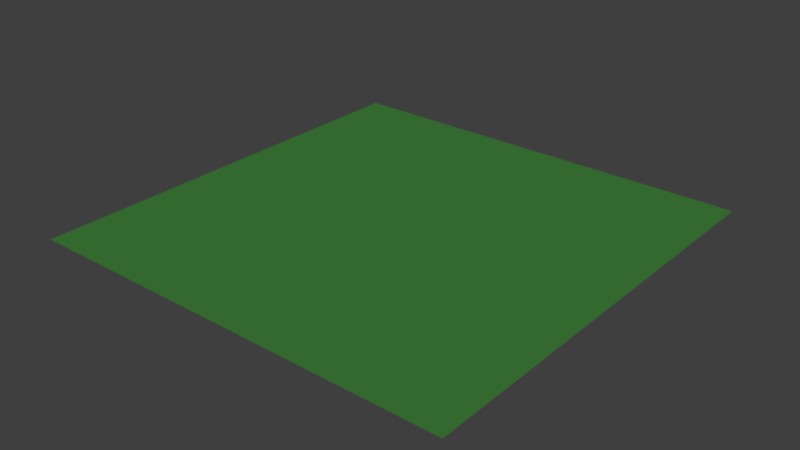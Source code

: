 # Source: 002_001.blend  (saved by Blender 2.78.4; exported with 4.5.12 LTS)
import bpy
from mathutils import Matrix  # noqa: F401  (used for matrix-valued properties, if any)

bpy.ops.wm.read_factory_settings(use_empty=True)
scene = bpy.context.scene
scene.name = 'Scene'

# ---- collections
col_collection_1 = bpy.data.collections.new('Collection 1'); scene.collection.children.link(col_collection_1)
col_rock_02 = bpy.data.collections.new('rock_02')  # instanced only; not linked into the scene
col_rock_01 = bpy.data.collections.new('rock_01')  # instanced only; not linked into the scene
col_grass_02 = bpy.data.collections.new('grass_02')  # instanced only; not linked into the scene
col_grass_01 = bpy.data.collections.new('grass_01')  # instanced only; not linked into the scene
col_tree_03 = bpy.data.collections.new('tree_03')  # instanced only; not linked into the scene
col_tree_02 = bpy.data.collections.new('tree_02')  # instanced only; not linked into the scene
col_tree_01 = bpy.data.collections.new('tree_01')  # instanced only; not linked into the scene

# ---- materials (node trees are filled in below, after node groups)
mat_ground_grass_01 = bpy.data.materials.new('ground_grass_01')
mat_ground_grass_01.alpha_threshold = 0.0
mat_ground_grass_01.use_transparent_shadow = False
mat_ground_grass_01.diffuse_color = (0.04989, 0.2128, 0.04189, 1.0)
mat_ground_grass_01.roughness = 0.5
mat_ground_grass_01.specular_intensity = 0.0

# ---- material node trees

# ---- world
world_open_world = bpy.data.worlds.new('open_world'); scene.world = world_open_world
world_open_world.cycles.sampling_method = 'MANUAL'

# ---- meshes
me_plane_001 = bpy.data.meshes.new('Plane.001')
me_plane_001.from_pydata([(-50.0, -50.0, 0.0), (50.0, -50.0, 0.0), (-50.0, 50.0, 0.0), (50.0, 50.0, 0.0), (-50.0, 40.0, 0.0), (-50.0, 30.0, 0.0), (-50.0, 20.0, 0.0), (-50.0, 10.0, 0.0), (-50.0, 0.0, 0.0), (-50.0, -10.0, 0.0), (-50.0, -20.0, 0.0), (-50.0, -30.0, 0.0), (-50.0, -40.0, 0.0), (-40.0, -50.0, 0.0), (-30.0, -50.0, 0.0), (-20.0, -50.0, 0.0), (-10.0, -50.0, 0.0), (0.0, -50.0, 0.0), (10.0, -50.0, 0.0), (20.0, -50.0, 0.0), (30.0, -50.0, 0.0), (40.0, -50.0, 0.0), (50.0, -40.0, 0.0), (50.0, -30.0, 0.0), (50.0, -20.0, 0.0), (50.0, -10.0, 0.0), (50.0, 0.0, 0.0), (50.0, 10.0, 0.0), (50.0, 20.0, 0.0), (50.0, 30.0, 0.0), (50.0, 40.0, 0.0), (40.0, 50.0, 0.0), (30.0, 50.0, 0.0), (20.0, 50.0, 0.0), (10.0, 50.0, 0.0), (0.0, 50.0, 0.0), (-10.0, 50.0, 0.0), (-20.0, 50.0, 0.0), (-30.0, 50.0, 0.0), (-40.0, 50.0, 0.0), (-40.0, -40.0, 0.0), (-40.0, -30.0, 0.0), (-40.0, -20.0, 0.0), (-40.0, -10.0, 0.0), (-40.0, 0.0, 0.0), (-40.0, 10.0, 0.0), (-40.0, 20.0, 0.0), (-40.0, 30.0, 0.0), (-40.0, 40.0, 0.0), (-30.0, -40.0, 0.0), (-30.0, -30.0, 0.0), (-30.0, -20.0, 0.0), (-30.0, -10.0, 0.0), (-30.0, 0.0, 0.0), (-30.0, 10.0, 0.0), (-30.0, 20.0, 0.0), (-30.0, 30.0, 0.0), (-30.0, 40.0, 0.0), (-20.0, -40.0, 0.0), (-20.0, -30.0, 0.0), (-20.0, -20.0, 0.0), (-20.0, -10.0, 0.0), (-20.0, 0.0, 0.0), (-20.0, 10.0, 0.0), (-20.0, 20.0, 0.0), (-20.0, 30.0, 0.0), (-20.0, 40.0, 0.0), (-10.0, -40.0, 0.0), (-10.0, -30.0, 0.0), (-10.0, -20.0, 0.0), (-10.0, -10.0, 0.0), (-10.0, 0.0, 0.0), (-10.0, 10.0, 0.0), (-10.0, 20.0, 0.0), (-10.0, 30.0, 0.0), (-10.0, 40.0, 0.0), (0.0, -40.0, 0.0), (0.0, -30.0, 0.0), (0.0, -20.0, 0.0), (0.0, -10.0, 0.0), (0.0, 0.0, 0.0), (0.0, 10.0, 0.0), (0.0, 20.0, 0.0), (0.0, 30.0, 0.0), (0.0, 40.0, 0.0), (10.0, -40.0, 0.0), (10.0, -30.0, 0.0), (10.0, -20.0, 0.0), (10.0, -10.0, 0.0), (10.0, 0.0, 0.0), (10.0, 10.0, 0.0), (10.0, 20.0, 0.0), (10.0, 30.0, 0.0), (10.0, 40.0, 0.0), (20.0, -40.0, 0.0), (20.0, -30.0, 0.0), (20.0, -20.0, 0.0), (20.0, -10.0, 0.0), (20.0, 0.0, 0.0), (20.0, 10.0, 0.0), (20.0, 20.0, 0.0), (20.0, 30.0, 0.0), (20.0, 40.0, 0.0), (30.0, -40.0, 0.0), (30.0, -30.0, 0.0), (30.0, -20.0, 0.0), (30.0, -10.0, 0.0), (30.0, 0.0, 0.0), (30.0, 10.0, 0.0), (30.0, 20.0, 0.0), (30.0, 30.0, 0.0), (30.0, 40.0, 0.0), (40.0, -40.0, 0.0), (40.0, -30.0, 0.0), (40.0, -20.0, 0.0), (40.0, -10.0, 0.0), (40.0, 0.0, 0.0), (40.0, 10.0, 0.0), (40.0, 20.0, 0.0), (40.0, 30.0, 0.0), (40.0, 40.0, 0.0)], [], [(120, 30, 3, 31), (4, 48, 39, 2), (48, 57, 38, 39), (57, 66, 37, 38), (66, 75, 36, 37), (75, 84, 35, 36), (84, 93, 34, 35), (93, 102, 33, 34), (102, 111, 32, 33), (111, 120, 31, 32), (0, 13, 40, 12), (12, 40, 41, 11), (11, 41, 42, 10), (10, 42, 43, 9), (9, 43, 44, 8), (8, 44, 45, 7), (7, 45, 46, 6), (6, 46, 47, 5), (5, 47, 48, 4), (13, 14, 49, 40), (40, 49, 50, 41), (41, 50, 51, 42), (42, 51, 52, 43), (43, 52, 53, 44), (44, 53, 54, 45), (45, 54, 55, 46), (46, 55, 56, 47), (47, 56, 57, 48), (14, 15, 58, 49), (49, 58, 59, 50), (50, 59, 60, 51), (51, 60, 61, 52), (52, 61, 62, 53), (53, 62, 63, 54), (54, 63, 64, 55), (55, 64, 65, 56), (56, 65, 66, 57), (15, 16, 67, 58), (58, 67, 68, 59), (59, 68, 69, 60), (60, 69, 70, 61), (61, 70, 71, 62), (62, 71, 72, 63), (63, 72, 73, 64), (64, 73, 74, 65), (65, 74, 75, 66), (16, 17, 76, 67), (67, 76, 77, 68), (68, 77, 78, 69), (69, 78, 79, 70), (70, 79, 80, 71), (71, 80, 81, 72), (72, 81, 82, 73), (73, 82, 83, 74), (74, 83, 84, 75), (17, 18, 85, 76), (76, 85, 86, 77), (77, 86, 87, 78), (78, 87, 88, 79), (79, 88, 89, 80), (80, 89, 90, 81), (81, 90, 91, 82), (82, 91, 92, 83), (83, 92, 93, 84), (18, 19, 94, 85), (85, 94, 95, 86), (86, 95, 96, 87), (87, 96, 97, 88), (88, 97, 98, 89), (89, 98, 99, 90), (90, 99, 100, 91), (91, 100, 101, 92), (92, 101, 102, 93), (19, 20, 103, 94), (94, 103, 104, 95), (95, 104, 105, 96), (96, 105, 106, 97), (97, 106, 107, 98), (98, 107, 108, 99), (99, 108, 109, 100), (100, 109, 110, 101), (101, 110, 111, 102), (20, 21, 112, 103), (103, 112, 113, 104), (104, 113, 114, 105), (105, 114, 115, 106), (106, 115, 116, 107), (107, 116, 117, 108), (108, 117, 118, 109), (109, 118, 119, 110), (110, 119, 120, 111), (21, 1, 22, 112), (112, 22, 23, 113), (113, 23, 24, 114), (114, 24, 25, 115), (115, 25, 26, 116), (116, 26, 27, 117), (117, 27, 28, 118), (118, 28, 29, 119), (119, 29, 30, 120)])
_ca = me_plane_001.color_attributes.new('Col', 'BYTE_COLOR', 'CORNER')
_ca.data.foreach_set('color', [0.04374, 0.2051, 0.0382, 1.0, 0.04092, 0.1981, 0.0356, 1.0, 0.04231, 0.1981, 0.0356, 1.0, 0.03955, 0.1845, 0.0356, 1.0, 0.03955, 0.1845, 0.0331, 1.0, 0.01444, 0.06663, 0.0137, 1.0, 0.04817, 0.2423, 0.04374, 1.0, 0.04971, 0.2664, 0.04519, 1.0, 0.01444, 0.06663, 0.0137, 1.0, 0.0382, 0.09531, 0.02519, 1.0, 0.04971, 0.2502, 0.04519, 1.0, 0.04817, 0.2423, 0.04374, 1.0, 0.0382, 0.09531, 0.02519, 1.0, 0.03689, 0.1195, 0.02843, 1.0, 0.04971, 0.2502, 0.04519, 1.0, 0.04971, 0.2502, 0.04519, 1.0, 0.03689, 0.1195, 0.02843, 1.0, 0.0185, 0.07227, 0.01521, 1.0, 0.04971, 0.2582, 0.04519, 1.0, 0.04971, 0.2502, 0.04519, 1.0, 0.0185, 0.07227, 0.01521, 1.0, 0.03689, 0.1195, 0.02843, 1.0, 0.04971, 0.2623, 0.04519, 1.0, 0.04971, 0.2582, 0.04519, 1.0, 0.03689, 0.1195, 0.02843, 1.0, 0.02732, 0.09531, 0.02519, 1.0, 0.04519, 0.2346, 0.04092, 1.0, 0.04971, 0.2623, 0.04519, 1.0, 0.02732, 0.09531, 0.02519, 1.0, 0.04231, 0.159, 0.0331, 1.0, 0.03955, 0.1878, 0.03434, 1.0, 0.04519, 0.2346, 0.04092, 1.0, 0.04231, 0.159, 0.0331, 1.0, 0.05127, 0.1221, 0.02956, 1.0, 0.04231, 0.1946, 0.0331, 1.0, 0.03955, 0.1878, 0.03434, 1.0, 0.05127, 0.1221, 0.02956, 1.0, 0.04374, 0.2051, 0.0382, 1.0, 0.03955, 0.1845, 0.0356, 1.0, 0.04231, 0.1946, 0.0331, 1.0, 0.04971, 0.2664, 0.04519, 1.0, 0.04971, 0.2502, 0.04374, 1.0, 0.016, 0.07619, 0.01521, 1.0, 0.0382, 0.1845, 0.0331, 1.0, 0.0382, 0.1845, 0.0331, 1.0, 0.016, 0.07619, 0.01521, 1.0, 0.03434, 0.107, 0.02843, 1.0, 0.0382, 0.1559, 0.02956, 1.0, 0.0382, 0.1559, 0.02956, 1.0, 0.03434, 0.107, 0.02843, 1.0, 0.0382, 0.1274, 0.02956, 1.0, 0.0382, 0.1559, 0.02956, 1.0, 0.0382, 0.1559, 0.02956, 1.0, 0.0382, 0.1274, 0.02956, 1.0, 0.04231, 0.15, 0.02956, 1.0, 0.04092, 0.1812, 0.03434, 1.0, 0.04092, 0.1812, 0.03434, 1.0, 0.04231, 0.15, 0.02956, 1.0, 0.05286, 0.1248, 0.02956, 1.0, 0.03955, 0.1946, 0.03434, 1.0, 0.03955, 0.1946, 0.03434, 1.0, 0.05286, 0.1248, 0.02956, 1.0, 0.03689, 0.1022, 0.02843, 1.0, 0.03689, 0.1119, 0.02843, 1.0, 0.03689, 0.1119, 0.02843, 1.0, 0.03689, 0.1022, 0.02843, 1.0, 0.04231, 0.1046, 0.02732, 1.0, 0.03689, 0.162, 0.02956, 1.0, 0.03689, 0.162, 0.02956, 1.0, 0.04231, 0.1046, 0.02732, 1.0, 0.03689, 0.1413, 0.02843, 1.0, 0.04231, 0.1878, 0.0382, 1.0, 0.04231, 0.1878, 0.0382, 1.0, 0.03689, 0.1413, 0.02843, 1.0, 0.01444, 0.06663, 0.0137, 1.0, 0.03955, 0.1845, 0.0331, 1.0, 0.04971, 0.2502, 0.04374, 1.0, 0.04519, 0.2195, 0.0382, 1.0, 0.03689, 0.1441, 0.02956, 1.0, 0.016, 0.07619, 0.01521, 1.0, 0.016, 0.07619, 0.01521, 1.0, 0.03689, 0.1441, 0.02956, 1.0, 0.03689, 0.1301, 0.02843, 1.0, 0.03434, 0.107, 0.02843, 1.0, 0.03434, 0.107, 0.02843, 1.0, 0.03689, 0.1301, 0.02843, 1.0, 0.03689, 0.09531, 0.02843, 1.0, 0.0382, 0.1274, 0.02956, 1.0, 0.0382, 0.1274, 0.02956, 1.0, 0.03689, 0.09531, 0.02843, 1.0, 0.03689, 0.1559, 0.02843, 1.0, 0.04231, 0.15, 0.02956, 1.0, 0.04231, 0.15, 0.02956, 1.0, 0.03689, 0.1559, 0.02843, 1.0, 0.05127, 0.1221, 0.02956, 1.0, 0.05286, 0.1248, 0.02956, 1.0, 0.05286, 0.1248, 0.02956, 1.0, 0.05127, 0.1221, 0.02956, 1.0, 0.03689, 0.1221, 0.02843, 1.0, 0.03689, 0.1022, 0.02843, 1.0, 0.03689, 0.1022, 0.02843, 1.0, 0.03689, 0.1221, 0.02843, 1.0, 0.016, 0.07227, 0.01444, 1.0, 0.04231, 0.1046, 0.02732, 1.0, 0.04231, 0.1046, 0.02732, 1.0, 0.016, 0.07227, 0.01444, 1.0, 0.03689, 0.09531, 0.02624, 1.0, 0.03689, 0.1413, 0.02843, 1.0, 0.03689, 0.1413, 0.02843, 1.0, 0.03689, 0.09531, 0.02624, 1.0, 0.0382, 0.09531, 0.02519, 1.0, 0.01444, 0.06663, 0.0137, 1.0, 0.04519, 0.2195, 0.0382, 1.0, 0.04374, 0.1946, 0.03689, 1.0, 0.03689, 0.1144, 0.02843, 1.0, 0.03689, 0.1441, 0.02956, 1.0, 0.03689, 0.1441, 0.02956, 1.0, 0.03689, 0.1144, 0.02843, 1.0, 0.01521, 0.06848, 0.01444, 1.0, 0.03689, 0.1301, 0.02843, 1.0, 0.03689, 0.1301, 0.02843, 1.0, 0.01521, 0.06848, 0.01444, 1.0, 0.03689, 0.1195, 0.02843, 1.0, 0.03689, 0.09531, 0.02843, 1.0, 0.03689, 0.09531, 0.02843, 1.0, 0.03689, 0.1195, 0.02843, 1.0, 0.02122, 0.1022, 0.01938, 1.0, 0.03689, 0.1559, 0.02843, 1.0, 0.03689, 0.1559, 0.02843, 1.0, 0.02122, 0.1022, 0.01938, 1.0, 0.02624, 0.09531, 0.02029, 1.0, 0.05127, 0.1221, 0.02956, 1.0, 0.05127, 0.1221, 0.02956, 1.0, 0.02624, 0.09531, 0.02029, 1.0, 0.0382, 0.1144, 0.02843, 1.0, 0.03689, 0.1221, 0.02843, 1.0, 0.03689, 0.1221, 0.02843, 1.0, 0.0382, 0.1144, 0.02843, 1.0, 0.04519, 0.1095, 0.02843, 1.0, 0.016, 0.07227, 0.01444, 1.0, 0.016, 0.07227, 0.01444, 1.0, 0.04519, 0.1095, 0.02843, 1.0, 0.03689, 0.147, 0.02843, 1.0, 0.03689, 0.09531, 0.02624, 1.0, 0.03689, 0.09531, 0.02624, 1.0, 0.03689, 0.147, 0.02843, 1.0, 0.03689, 0.1195, 0.02843, 1.0, 0.0382, 0.09531, 0.02519, 1.0, 0.04374, 0.1946, 0.03689, 1.0, 0.04231, 0.1878, 0.0356, 1.0, 0.03689, 0.09531, 0.02624, 1.0, 0.03689, 0.1144, 0.02843, 1.0, 0.03689, 0.1144, 0.02843, 1.0, 0.03689, 0.09531, 0.02624, 1.0, 0.0382, 0.1529, 0.02956, 1.0, 0.01521, 0.06848, 0.01444, 1.0, 0.01521, 0.06848, 0.01444, 1.0, 0.0382, 0.1529, 0.02956, 1.0, 0.0382, 0.09759, 0.02843, 1.0, 0.03689, 0.1195, 0.02843, 1.0, 0.03689, 0.1195, 0.02843, 1.0, 0.0382, 0.09759, 0.02843, 1.0, 0.0382, 0.09531, 0.02519, 1.0, 0.02122, 0.1022, 0.01938, 1.0, 0.02122, 0.1022, 0.01938, 1.0, 0.0382, 0.09531, 0.02519, 1.0, 0.03689, 0.09531, 0.02843, 1.0, 0.02624, 0.09531, 0.02029, 1.0, 0.02624, 0.09531, 0.02029, 1.0, 0.03689, 0.09531, 0.02843, 1.0, 0.03689, 0.1046, 0.02843, 1.0, 0.0382, 0.1144, 0.02843, 1.0, 0.0382, 0.1144, 0.02843, 1.0, 0.03689, 0.1046, 0.02843, 1.0, 0.04519, 0.1046, 0.02624, 1.0, 0.04519, 0.1095, 0.02843, 1.0, 0.04519, 0.1095, 0.02843, 1.0, 0.04519, 0.1046, 0.02624, 1.0, 0.03689, 0.09531, 0.02416, 1.0, 0.03689, 0.147, 0.02843, 1.0, 0.03689, 0.147, 0.02843, 1.0, 0.03689, 0.09531, 0.02416, 1.0, 0.0185, 0.07227, 0.01521, 1.0, 0.03689, 0.1195, 0.02843, 1.0, 0.04231, 0.1878, 0.0356, 1.0, 0.04817, 0.2086, 0.03955, 1.0, 0.03689, 0.0999, 0.02843, 1.0, 0.03689, 0.09531, 0.02624, 1.0, 0.03689, 0.09531, 0.02624, 1.0, 0.03689, 0.0999, 0.02843, 1.0, 0.01681, 0.08022, 0.016, 1.0, 0.0382, 0.1529, 0.02956, 1.0, 0.0382, 0.1529, 0.02956, 1.0, 0.01681, 0.08022, 0.016, 1.0, 0.03689, 0.09531, 0.02843, 1.0, 0.0382, 0.09759, 0.02843, 1.0, 0.0382, 0.09759, 0.02843, 1.0, 0.03689, 0.09531, 0.02843, 1.0, 0.0382, 0.09759, 0.02843, 1.0, 0.0382, 0.09531, 0.02519, 1.0, 0.0382, 0.09531, 0.02519, 1.0, 0.0382, 0.09759, 0.02843, 1.0, 0.0382, 0.1095, 0.02956, 1.0, 0.03689, 0.09531, 0.02843, 1.0, 0.03689, 0.09531, 0.02843, 1.0, 0.0382, 0.1095, 0.02956, 1.0, 0.03689, 0.08228, 0.02029, 1.0, 0.03689, 0.1046, 0.02843, 1.0, 0.03689, 0.1046, 0.02843, 1.0, 0.03689, 0.08228, 0.02029, 1.0, 0.0356, 0.1384, 0.0319, 1.0, 0.04519, 0.1046, 0.02624, 1.0, 0.04519, 0.1046, 0.02624, 1.0, 0.0356, 0.1384, 0.0319, 1.0, 0.03689, 0.1441, 0.02843, 1.0, 0.03689, 0.09531, 0.02416, 1.0, 0.03689, 0.09531, 0.02416, 1.0, 0.03689, 0.1441, 0.02843, 1.0, 0.03689, 0.1195, 0.02843, 1.0, 0.0185, 0.07227, 0.01521, 1.0, 0.04817, 0.2086, 0.03955, 1.0, 0.04667, 0.2307, 0.03955, 1.0, 0.03689, 0.107, 0.02843, 1.0, 0.03689, 0.0999, 0.02843, 1.0, 0.03689, 0.0999, 0.02843, 1.0, 0.03689, 0.107, 0.02843, 1.0, 0.0382, 0.09759, 0.02416, 1.0, 0.01681, 0.08022, 0.016, 1.0, 0.01681, 0.08022, 0.016, 1.0, 0.0382, 0.09759, 0.02416, 1.0, 0.0382, 0.1248, 0.02843, 1.0, 0.03689, 0.09531, 0.02843, 1.0, 0.03689, 0.09531, 0.02843, 1.0, 0.0382, 0.1248, 0.02843, 1.0, 0.0382, 0.0999, 0.02843, 1.0, 0.0382, 0.09759, 0.02843, 1.0, 0.0382, 0.09759, 0.02843, 1.0, 0.0382, 0.0999, 0.02843, 1.0, 0.01521, 0.06848, 0.01444, 1.0, 0.0382, 0.1095, 0.02956, 1.0, 0.0382, 0.1095, 0.02956, 1.0, 0.01521, 0.06848, 0.01444, 1.0, 0.0382, 0.09759, 0.02843, 1.0, 0.03689, 0.08228, 0.02029, 1.0, 0.03689, 0.08228, 0.02029, 1.0, 0.0382, 0.09759, 0.02843, 1.0, 0.04817, 0.09084, 0.02416, 1.0, 0.0356, 0.1384, 0.0319, 1.0, 0.0356, 0.1384, 0.0319, 1.0, 0.04817, 0.09084, 0.02416, 1.0, 0.01764, 0.08228, 0.016, 1.0, 0.03689, 0.1441, 0.02843, 1.0, 0.03689, 0.1441, 0.02843, 1.0, 0.01764, 0.08228, 0.016, 1.0, 0.02732, 0.09531, 0.02519, 1.0, 0.03689, 0.1195, 0.02843, 1.0, 0.04667, 0.2307, 0.03955, 1.0, 0.04667, 0.2307, 0.03955, 1.0, 0.03689, 0.107, 0.02843, 1.0, 0.03689, 0.107, 0.02843, 1.0, 0.03689, 0.107, 0.02843, 1.0, 0.03689, 0.107, 0.02843, 1.0, 0.04817, 0.1119, 0.02843, 1.0, 0.0382, 0.09759, 0.02416, 1.0, 0.0382, 0.09759, 0.02416, 1.0, 0.04817, 0.1119, 0.02843, 1.0, 0.0382, 0.1046, 0.02843, 1.0, 0.0382, 0.1248, 0.02843, 1.0, 0.0382, 0.1248, 0.02843, 1.0, 0.0382, 0.1046, 0.02843, 1.0, 0.03955, 0.0999, 0.02956, 1.0, 0.0382, 0.0999, 0.02843, 1.0, 0.0382, 0.0999, 0.02843, 1.0, 0.03955, 0.0999, 0.02956, 1.0, 0.04374, 0.1356, 0.0331, 1.0, 0.01521, 0.06848, 0.01444, 1.0, 0.01521, 0.06848, 0.01444, 1.0, 0.04374, 0.1356, 0.0331, 1.0, 0.03689, 0.09531, 0.02732, 1.0, 0.0382, 0.09759, 0.02843, 1.0, 0.0382, 0.09759, 0.02843, 1.0, 0.03689, 0.09531, 0.02732, 1.0, 0.04374, 0.1301, 0.02956, 1.0, 0.04817, 0.09084, 0.02416, 1.0, 0.04817, 0.09084, 0.02416, 1.0, 0.04374, 0.1301, 0.02956, 1.0, 0.0382, 0.1384, 0.02956, 1.0, 0.01764, 0.08228, 0.016, 1.0, 0.01764, 0.08228, 0.016, 1.0, 0.0382, 0.1384, 0.02956, 1.0, 0.04231, 0.159, 0.0331, 1.0, 0.02732, 0.09531, 0.02519, 1.0, 0.04667, 0.2307, 0.03955, 1.0, 0.04667, 0.2307, 0.03955, 1.0, 0.01444, 0.06663, 0.0137, 1.0, 0.03689, 0.107, 0.02843, 1.0, 0.03689, 0.107, 0.02843, 1.0, 0.01444, 0.06663, 0.0137, 1.0, 0.05127, 0.1714, 0.0331, 1.0, 0.04817, 0.1119, 0.02843, 1.0, 0.04817, 0.1119, 0.02843, 1.0, 0.05127, 0.1714, 0.0331, 1.0, 0.02217, 0.09531, 0.01938, 1.0, 0.0382, 0.1046, 0.02843, 1.0, 0.0382, 0.1046, 0.02843, 1.0, 0.02217, 0.09531, 0.01938, 1.0, 0.0382, 0.1384, 0.02956, 1.0, 0.03955, 0.0999, 0.02956, 1.0, 0.03955, 0.0999, 0.02956, 1.0, 0.0382, 0.1384, 0.02956, 1.0, 0.04231, 0.1046, 0.02624, 1.0, 0.04374, 0.1356, 0.0331, 1.0, 0.04374, 0.1356, 0.0331, 1.0, 0.04231, 0.1046, 0.02624, 1.0, 0.0382, 0.117, 0.02956, 1.0, 0.03689, 0.09531, 0.02732, 1.0, 0.03689, 0.09531, 0.02732, 1.0, 0.0382, 0.117, 0.02956, 1.0, 0.04374, 0.1356, 0.03071, 1.0, 0.04374, 0.1301, 0.02956, 1.0, 0.04374, 0.1301, 0.02956, 1.0, 0.04374, 0.1356, 0.03071, 1.0, 0.03955, 0.1221, 0.03071, 1.0, 0.0382, 0.1384, 0.02956, 1.0, 0.0382, 0.1384, 0.02956, 1.0, 0.03955, 0.1221, 0.03071, 1.0, 0.05127, 0.1221, 0.02956, 1.0, 0.04231, 0.159, 0.0331, 1.0, 0.04667, 0.2307, 0.03955, 1.0, 0.04817, 0.227, 0.04092, 1.0, 0.0382, 0.1356, 0.02956, 1.0, 0.01444, 0.06663, 0.0137, 1.0, 0.01444, 0.06663, 0.0137, 1.0, 0.0382, 0.1356, 0.02956, 1.0, 0.05448, 0.15, 0.0319, 1.0, 0.05127, 0.1714, 0.0331, 1.0, 0.05127, 0.1714, 0.0331, 1.0, 0.05448, 0.15, 0.0319, 1.0, 0.02416, 0.09531, 0.02122, 1.0, 0.02217, 0.09531, 0.01938, 1.0, 0.02217, 0.09531, 0.01938, 1.0, 0.02416, 0.09531, 0.02122, 1.0, 0.0382, 0.1384, 0.02956, 1.0, 0.0382, 0.1384, 0.02956, 1.0, 0.0382, 0.1384, 0.02956, 1.0, 0.0382, 0.1384, 0.02956, 1.0, 0.04374, 0.107, 0.02956, 1.0, 0.04231, 0.1046, 0.02624, 1.0, 0.04231, 0.1046, 0.02624, 1.0, 0.04374, 0.107, 0.02956, 1.0, 0.03955, 0.1651, 0.0331, 1.0, 0.0382, 0.117, 0.02956, 1.0, 0.0382, 0.117, 0.02956, 1.0, 0.03955, 0.1651, 0.0331, 1.0, 0.02732, 0.1221, 0.02624, 1.0, 0.04374, 0.1356, 0.03071, 1.0, 0.04374, 0.1356, 0.03071, 1.0, 0.02732, 0.1221, 0.02624, 1.0, 0.02122, 0.09531, 0.02029, 1.0, 0.03955, 0.1221, 0.03071, 1.0, 0.03955, 0.1221, 0.03071, 1.0, 0.02122, 0.09531, 0.02029, 1.0, 0.04374, 0.2051, 0.0382, 1.0, 0.05127, 0.1221, 0.02956, 1.0, 0.04817, 0.227, 0.04092, 1.0, 0.04817, 0.2195, 0.04092, 1.0, 0.0382, 0.1441, 0.02956, 1.0, 0.0382, 0.1356, 0.02956, 1.0, 0.0382, 0.1356, 0.02956, 1.0, 0.0382, 0.1441, 0.02956, 1.0, 0.04971, 0.2664, 0.04519, 1.0, 0.05448, 0.15, 0.0319, 1.0, 0.05448, 0.15, 0.0319, 1.0, 0.04971, 0.2664, 0.04519, 1.0, 0.04817, 0.2462, 0.04374, 1.0, 0.02416, 0.09531, 0.02122, 1.0, 0.02416, 0.09531, 0.02122, 1.0, 0.04817, 0.2462, 0.04374, 1.0, 0.03689, 0.1441, 0.02956, 1.0, 0.0382, 0.1384, 0.02956, 1.0, 0.0382, 0.1384, 0.02956, 1.0, 0.03689, 0.1441, 0.02956, 1.0, 0.04231, 0.162, 0.0331, 1.0, 0.04374, 0.107, 0.02956, 1.0, 0.04374, 0.107, 0.02956, 1.0, 0.04231, 0.162, 0.0331, 1.0, 0.04092, 0.1946, 0.0356, 1.0, 0.03955, 0.1651, 0.0331, 1.0, 0.03955, 0.1651, 0.0331, 1.0, 0.04092, 0.1946, 0.0356, 1.0, 0.04519, 0.2384, 0.04092, 1.0, 0.02732, 0.1221, 0.02624, 1.0, 0.02732, 0.1221, 0.02624, 1.0, 0.04519, 0.2384, 0.04092, 1.0, 0.0382, 0.1714, 0.03071, 1.0, 0.02122, 0.09531, 0.02029, 1.0, 0.02122, 0.09531, 0.02029, 1.0, 0.0382, 0.1714, 0.03071, 1.0, 0.04092, 0.1981, 0.0356, 1.0, 0.04374, 0.2051, 0.0382, 1.0])
me_plane_001.materials.append(mat_ground_grass_01)
me_plane_001.use_remesh_preserve_volume = False
me_plane_001.use_remesh_preserve_attributes = False
me_plane_001.use_mirror_vertex_groups = False
me_plane_001.update()

# ---- objects
ob_ground_2_1 = bpy.data.objects.new('ground_2-1', me_plane_001)
ob_rock_02 = bpy.data.objects.new('rock_02', None)
ob_rock_02_006 = bpy.data.objects.new('rock_02.006', None)
ob_rock_02_005 = bpy.data.objects.new('rock_02.005', None)
ob_rock_02_004 = bpy.data.objects.new('rock_02.004', None)
ob_rock_02_003 = bpy.data.objects.new('rock_02.003', None)
ob_rock_02_002 = bpy.data.objects.new('rock_02.002', None)
ob_rock_02_001 = bpy.data.objects.new('rock_02.001', None)
ob_rock_01 = bpy.data.objects.new('rock_01', None)
ob_rock_01_007 = bpy.data.objects.new('rock_01.007', None)
ob_rock_01_006 = bpy.data.objects.new('rock_01.006', None)
ob_rock_01_005 = bpy.data.objects.new('rock_01.005', None)
ob_rock_01_004 = bpy.data.objects.new('rock_01.004', None)
ob_rock_01_003 = bpy.data.objects.new('rock_01.003', None)
ob_rock_01_002 = bpy.data.objects.new('rock_01.002', None)
ob_rock_01_001 = bpy.data.objects.new('rock_01.001', None)
ob_grass_02 = bpy.data.objects.new('grass_02', None)
ob_grass_02_030 = bpy.data.objects.new('grass_02.030', None)
ob_grass_02_029 = bpy.data.objects.new('grass_02.029', None)
ob_grass_02_028 = bpy.data.objects.new('grass_02.028', None)
ob_grass_02_027 = bpy.data.objects.new('grass_02.027', None)
ob_grass_02_026 = bpy.data.objects.new('grass_02.026', None)
ob_grass_02_025 = bpy.data.objects.new('grass_02.025', None)
ob_grass_02_024 = bpy.data.objects.new('grass_02.024', None)
ob_grass_02_023 = bpy.data.objects.new('grass_02.023', None)
ob_grass_02_022 = bpy.data.objects.new('grass_02.022', None)
ob_grass_02_021 = bpy.data.objects.new('grass_02.021', None)
ob_grass_02_020 = bpy.data.objects.new('grass_02.020', None)
ob_grass_02_019 = bpy.data.objects.new('grass_02.019', None)
ob_grass_02_018 = bpy.data.objects.new('grass_02.018', None)
ob_grass_02_017 = bpy.data.objects.new('grass_02.017', None)
ob_grass_02_016 = bpy.data.objects.new('grass_02.016', None)
ob_grass_02_015 = bpy.data.objects.new('grass_02.015', None)
ob_grass_02_014 = bpy.data.objects.new('grass_02.014', None)
ob_grass_02_013 = bpy.data.objects.new('grass_02.013', None)
ob_grass_02_012 = bpy.data.objects.new('grass_02.012', None)
ob_grass_02_011 = bpy.data.objects.new('grass_02.011', None)
ob_grass_02_010 = bpy.data.objects.new('grass_02.010', None)
ob_grass_02_009 = bpy.data.objects.new('grass_02.009', None)
ob_grass_02_008 = bpy.data.objects.new('grass_02.008', None)
ob_grass_02_007 = bpy.data.objects.new('grass_02.007', None)
ob_grass_02_006 = bpy.data.objects.new('grass_02.006', None)
ob_grass_02_005 = bpy.data.objects.new('grass_02.005', None)
ob_grass_02_004 = bpy.data.objects.new('grass_02.004', None)
ob_grass_02_003 = bpy.data.objects.new('grass_02.003', None)
ob_grass_02_002 = bpy.data.objects.new('grass_02.002', None)
ob_grass_02_001 = bpy.data.objects.new('grass_02.001', None)
ob_grass_01 = bpy.data.objects.new('grass_01', None)
ob_grass_01_023 = bpy.data.objects.new('grass_01.023', None)
ob_grass_01_022 = bpy.data.objects.new('grass_01.022', None)
ob_grass_01_021 = bpy.data.objects.new('grass_01.021', None)
ob_grass_01_020 = bpy.data.objects.new('grass_01.020', None)
ob_grass_01_019 = bpy.data.objects.new('grass_01.019', None)
ob_grass_01_018 = bpy.data.objects.new('grass_01.018', None)
ob_grass_01_017 = bpy.data.objects.new('grass_01.017', None)
ob_grass_01_016 = bpy.data.objects.new('grass_01.016', None)
ob_grass_01_015 = bpy.data.objects.new('grass_01.015', None)
ob_grass_01_014 = bpy.data.objects.new('grass_01.014', None)
ob_grass_01_013 = bpy.data.objects.new('grass_01.013', None)
ob_grass_01_012 = bpy.data.objects.new('grass_01.012', None)
ob_grass_01_011 = bpy.data.objects.new('grass_01.011', None)
ob_grass_01_010 = bpy.data.objects.new('grass_01.010', None)
ob_grass_01_009 = bpy.data.objects.new('grass_01.009', None)
ob_grass_01_008 = bpy.data.objects.new('grass_01.008', None)
ob_grass_01_007 = bpy.data.objects.new('grass_01.007', None)
ob_grass_01_006 = bpy.data.objects.new('grass_01.006', None)
ob_grass_01_005 = bpy.data.objects.new('grass_01.005', None)
ob_grass_01_004 = bpy.data.objects.new('grass_01.004', None)
ob_grass_01_003 = bpy.data.objects.new('grass_01.003', None)
ob_grass_01_002 = bpy.data.objects.new('grass_01.002', None)
ob_grass_01_001 = bpy.data.objects.new('grass_01.001', None)
ob_tree_03 = bpy.data.objects.new('tree_03', None)
ob_tree_03_019 = bpy.data.objects.new('tree_03.019', None)
ob_tree_03_018 = bpy.data.objects.new('tree_03.018', None)
ob_tree_03_017 = bpy.data.objects.new('tree_03.017', None)
ob_tree_03_016 = bpy.data.objects.new('tree_03.016', None)
ob_tree_03_015 = bpy.data.objects.new('tree_03.015', None)
ob_tree_03_014 = bpy.data.objects.new('tree_03.014', None)
ob_tree_03_013 = bpy.data.objects.new('tree_03.013', None)
ob_tree_03_012 = bpy.data.objects.new('tree_03.012', None)
ob_tree_03_011 = bpy.data.objects.new('tree_03.011', None)
ob_tree_03_010 = bpy.data.objects.new('tree_03.010', None)
ob_tree_03_009 = bpy.data.objects.new('tree_03.009', None)
ob_tree_03_008 = bpy.data.objects.new('tree_03.008', None)
ob_tree_03_007 = bpy.data.objects.new('tree_03.007', None)
ob_tree_03_006 = bpy.data.objects.new('tree_03.006', None)
ob_tree_03_005 = bpy.data.objects.new('tree_03.005', None)
ob_tree_03_004 = bpy.data.objects.new('tree_03.004', None)
ob_tree_03_003 = bpy.data.objects.new('tree_03.003', None)
ob_tree_03_002 = bpy.data.objects.new('tree_03.002', None)
ob_tree_03_001 = bpy.data.objects.new('tree_03.001', None)
ob_tree_02 = bpy.data.objects.new('tree_02', None)
ob_tree_02_018 = bpy.data.objects.new('tree_02.018', None)
ob_tree_02_017 = bpy.data.objects.new('tree_02.017', None)
ob_tree_02_016 = bpy.data.objects.new('tree_02.016', None)
ob_tree_02_015 = bpy.data.objects.new('tree_02.015', None)
ob_tree_02_014 = bpy.data.objects.new('tree_02.014', None)
ob_tree_02_013 = bpy.data.objects.new('tree_02.013', None)
ob_tree_02_012 = bpy.data.objects.new('tree_02.012', None)
ob_tree_02_011 = bpy.data.objects.new('tree_02.011', None)
ob_tree_02_010 = bpy.data.objects.new('tree_02.010', None)
ob_tree_02_009 = bpy.data.objects.new('tree_02.009', None)
ob_tree_02_008 = bpy.data.objects.new('tree_02.008', None)
ob_tree_02_007 = bpy.data.objects.new('tree_02.007', None)
ob_tree_02_006 = bpy.data.objects.new('tree_02.006', None)
ob_tree_02_005 = bpy.data.objects.new('tree_02.005', None)
ob_tree_02_004 = bpy.data.objects.new('tree_02.004', None)
ob_tree_02_003 = bpy.data.objects.new('tree_02.003', None)
ob_tree_02_002 = bpy.data.objects.new('tree_02.002', None)
ob_tree_02_001 = bpy.data.objects.new('tree_02.001', None)
ob_tree_01 = bpy.data.objects.new('tree_01', None)
ob_tree_01_012 = bpy.data.objects.new('tree_01.012', None)
ob_tree_01_011 = bpy.data.objects.new('tree_01.011', None)
ob_tree_01_010 = bpy.data.objects.new('tree_01.010', None)
ob_tree_01_009 = bpy.data.objects.new('tree_01.009', None)
ob_tree_01_008 = bpy.data.objects.new('tree_01.008', None)
ob_tree_01_007 = bpy.data.objects.new('tree_01.007', None)
ob_tree_01_006 = bpy.data.objects.new('tree_01.006', None)
ob_tree_01_005 = bpy.data.objects.new('tree_01.005', None)
ob_tree_01_004 = bpy.data.objects.new('tree_01.004', None)
ob_tree_01_003 = bpy.data.objects.new('tree_01.003', None)
ob_tree_01_002 = bpy.data.objects.new('tree_01.002', None)
ob_tree_01_001 = bpy.data.objects.new('tree_01.001', None)

# ---- transforms, parenting, visibility, modifiers, constraints
ob_ground_2_1.location = (150.0, 50.0, 0.0)
ob_ground_2_1.lineart.crease_threshold = 0.0
ob_rock_02.parent = ob_ground_2_1
ob_rock_02.matrix_parent_inverse = Matrix(((1.0, 0.0, 0.0, 50.0), (0.0, 1.0, 0.0, -50.0), (0.0, 0.0, 1.0, 0.0), (0.0, 0.0, 0.0, 1.0)))
ob_rock_02.location = (-3.98, 90.1, 9.326e-09)
ob_rock_02.empty_image_offset = (0.0, 0.0)
ob_rock_02.show_instancer_for_render = False
ob_rock_02.instance_type = 'COLLECTION'
ob_rock_02.lineart.crease_threshold = 0.0
ob_rock_02_006.parent = ob_rock_02
ob_rock_02_006.matrix_parent_inverse = Matrix(((1.0, 0.0, 0.0, 3.98), (0.0, 1.0, 0.0, -90.1), (0.0, 0.0, 1.0, -9.326e-09), (0.0, 0.0, 0.0, 1.0)))
ob_rock_02_006.location = (-73.04, 62.02, -4.895e-07)
ob_rock_02_006.empty_image_offset = (0.0, 0.0)
ob_rock_02_006.show_instancer_for_render = False
ob_rock_02_006.instance_type = 'COLLECTION'
ob_rock_02_006.lineart.crease_threshold = 0.0
ob_rock_02_005.parent = ob_rock_02
ob_rock_02_005.matrix_parent_inverse = Matrix(((1.0, 0.0, 0.0, 3.98), (0.0, 1.0, 0.0, -90.1), (0.0, 0.0, 1.0, -9.326e-09), (0.0, 0.0, 0.0, 1.0)))
ob_rock_02_005.location = (-13.74, 14.28, -1.338e-06)
ob_rock_02_005.empty_image_offset = (0.0, 0.0)
ob_rock_02_005.show_instancer_for_render = False
ob_rock_02_005.instance_type = 'COLLECTION'
ob_rock_02_005.lineart.crease_threshold = 0.0
ob_rock_02_004.parent = ob_rock_02
ob_rock_02_004.matrix_parent_inverse = Matrix(((1.0, 0.0, 0.0, 3.98), (0.0, 1.0, 0.0, -90.1), (0.0, 0.0, 1.0, -9.326e-09), (0.0, 0.0, 0.0, 1.0)))
ob_rock_02_004.location = (-50.22, 9.175, -1.429e-06)
ob_rock_02_004.empty_image_offset = (0.0, 0.0)
ob_rock_02_004.show_instancer_for_render = False
ob_rock_02_004.instance_type = 'COLLECTION'
ob_rock_02_004.lineart.crease_threshold = 0.0
ob_rock_02_003.parent = ob_rock_02
ob_rock_02_003.matrix_parent_inverse = Matrix(((1.0, 0.0, 0.0, 3.98), (0.0, 1.0, 0.0, -90.1), (0.0, 0.0, 1.0, -9.326e-09), (0.0, 0.0, 0.0, 1.0)))
ob_rock_02_003.location = (-87.75, 20.28, -1.231e-06)
ob_rock_02_003.empty_image_offset = (0.0, 0.0)
ob_rock_02_003.show_instancer_for_render = False
ob_rock_02_003.instance_type = 'COLLECTION'
ob_rock_02_003.lineart.crease_threshold = 0.0
ob_rock_02_002.parent = ob_rock_02
ob_rock_02_002.matrix_parent_inverse = Matrix(((1.0, 0.0, 0.0, 3.98), (0.0, 1.0, 0.0, -90.1), (0.0, 0.0, 1.0, -9.326e-09), (0.0, 0.0, 0.0, 1.0)))
ob_rock_02_002.location = (-27.85, 52.11, -6.656e-07)
ob_rock_02_002.empty_image_offset = (0.0, 0.0)
ob_rock_02_002.show_instancer_for_render = False
ob_rock_02_002.instance_type = 'COLLECTION'
ob_rock_02_002.lineart.crease_threshold = 0.0
ob_rock_02_001.parent = ob_rock_02
ob_rock_02_001.matrix_parent_inverse = Matrix(((1.0, 0.0, 0.0, 3.98), (0.0, 1.0, 0.0, -90.1), (0.0, 0.0, 1.0, -9.326e-09), (0.0, 0.0, 0.0, 1.0)))
ob_rock_02_001.location = (-43.77, 83.79, -1.027e-07)
ob_rock_02_001.empty_image_offset = (0.0, 0.0)
ob_rock_02_001.show_instancer_for_render = False
ob_rock_02_001.instance_type = 'COLLECTION'
ob_rock_02_001.lineart.crease_threshold = 0.0
ob_rock_01.parent = ob_ground_2_1
ob_rock_01.matrix_parent_inverse = Matrix(((1.0, 0.0, 0.0, 50.0), (0.0, 1.0, 0.0, -50.0), (0.0, 0.0, 1.0, 0.0), (0.0, 0.0, 0.0, 1.0)))
ob_rock_01.location = (-95.26, 88.25, 1.471e-07)
ob_rock_01.empty_image_offset = (0.0, 0.0)
ob_rock_01.show_instancer_for_render = False
ob_rock_01.instance_type = 'COLLECTION'
ob_rock_01.lineart.crease_threshold = 0.0
ob_rock_01_007.parent = ob_rock_01
ob_rock_01_007.matrix_parent_inverse = Matrix(((1.0, 0.0, 0.0, 95.26), (0.0, 1.0, 0.0, -88.25), (0.0, 0.0, 1.0, -1.471e-07), (0.0, 0.0, 0.0, 1.0)))
ob_rock_01_007.location = (-11.19, 76.69, 1.956e-06)
ob_rock_01_007.empty_image_offset = (0.0, 0.0)
ob_rock_01_007.show_instancer_for_render = False
ob_rock_01_007.instance_type = 'COLLECTION'
ob_rock_01_007.lineart.crease_threshold = 0.0
ob_rock_01_006.parent = ob_rock_01
ob_rock_01_006.matrix_parent_inverse = Matrix(((1.0, 0.0, 0.0, 95.26), (0.0, 1.0, 0.0, -88.25), (0.0, 0.0, 1.0, -1.471e-07), (0.0, 0.0, 0.0, 1.0)))
ob_rock_01_006.location = (-11.49, 53.27, 1.54e-06)
ob_rock_01_006.empty_image_offset = (0.0, 0.0)
ob_rock_01_006.show_instancer_for_render = False
ob_rock_01_006.instance_type = 'COLLECTION'
ob_rock_01_006.lineart.crease_threshold = 0.0
ob_rock_01_005.parent = ob_rock_01
ob_rock_01_005.matrix_parent_inverse = Matrix(((1.0, 0.0, 0.0, 95.26), (0.0, 1.0, 0.0, -88.25), (0.0, 0.0, 1.0, -1.471e-07), (0.0, 0.0, 0.0, 1.0)))
ob_rock_01_005.location = (-30.7, 24.9, 1.54e-06)
ob_rock_01_005.empty_image_offset = (0.0, 0.0)
ob_rock_01_005.show_instancer_for_render = False
ob_rock_01_005.instance_type = 'COLLECTION'
ob_rock_01_005.lineart.crease_threshold = 0.0
ob_rock_01_004.parent = ob_rock_01
ob_rock_01_004.matrix_parent_inverse = Matrix(((1.0, 0.0, 0.0, 95.26), (0.0, 1.0, 0.0, -88.25), (0.0, 0.0, 1.0, -1.471e-07), (0.0, 0.0, 0.0, 1.0)))
ob_rock_01_004.location = (-79.65, 9.885, 1.54e-06)
ob_rock_01_004.empty_image_offset = (0.0, 0.0)
ob_rock_01_004.show_instancer_for_render = False
ob_rock_01_004.instance_type = 'COLLECTION'
ob_rock_01_004.lineart.crease_threshold = 0.0
ob_rock_01_003.parent = ob_rock_01
ob_rock_01_003.matrix_parent_inverse = Matrix(((1.0, 0.0, 0.0, 95.26), (0.0, 1.0, 0.0, -88.25), (0.0, 0.0, 1.0, -1.471e-07), (0.0, 0.0, 0.0, 1.0)))
ob_rock_01_003.location = (-81.0, 44.57, 9.234e-07)
ob_rock_01_003.empty_image_offset = (0.0, 0.0)
ob_rock_01_003.show_instancer_for_render = False
ob_rock_01_003.instance_type = 'COLLECTION'
ob_rock_01_003.lineart.crease_threshold = 0.0
ob_rock_01_002.parent = ob_rock_01
ob_rock_01_002.matrix_parent_inverse = Matrix(((1.0, 0.0, 0.0, 95.26), (0.0, 1.0, 0.0, -88.25), (0.0, 0.0, 1.0, -1.471e-07), (0.0, 0.0, 0.0, 1.0)))
ob_rock_01_002.location = (-35.06, 55.38, 7.313e-07)
ob_rock_01_002.empty_image_offset = (0.0, 0.0)
ob_rock_01_002.show_instancer_for_render = False
ob_rock_01_002.instance_type = 'COLLECTION'
ob_rock_01_002.lineart.crease_threshold = 0.0
ob_rock_01_001.parent = ob_rock_01
ob_rock_01_001.matrix_parent_inverse = Matrix(((1.0, 0.0, 0.0, 95.26), (0.0, 1.0, 0.0, -88.25), (0.0, 0.0, 1.0, -1.471e-07), (0.0, 0.0, 0.0, 1.0)))
ob_rock_01_001.location = (-72.74, 73.84, 4.032e-07)
ob_rock_01_001.empty_image_offset = (0.0, 0.0)
ob_rock_01_001.show_instancer_for_render = False
ob_rock_01_001.instance_type = 'COLLECTION'
ob_rock_01_001.lineart.crease_threshold = 0.0
ob_grass_02.parent = ob_ground_2_1
ob_grass_02.matrix_parent_inverse = Matrix(((1.0, 0.0, 0.0, 50.0), (0.0, 1.0, 0.0, -50.0), (0.0, 0.0, 1.0, 0.0), (0.0, 0.0, 0.0, 1.0)))
ob_grass_02.location = (-8.564, 96.72, 5.437e-08)
ob_grass_02.empty_image_offset = (0.0, 0.0)
ob_grass_02.show_instancer_for_render = False
ob_grass_02.instance_type = 'COLLECTION'
ob_grass_02.lineart.crease_threshold = 0.0
ob_grass_02_030.parent = ob_grass_02
ob_grass_02_030.matrix_parent_inverse = Matrix(((1.0, 0.0, 0.0, 8.564), (0.0, 1.0, 0.0, -96.72), (0.0, 0.0, 1.0, -5.437e-08), (0.0, 0.0, 0.0, 1.0)))
ob_grass_02_030.location = (-87.98, 62.04, 5.437e-08)
ob_grass_02_030.empty_image_offset = (0.0, 0.0)
ob_grass_02_030.show_instancer_for_render = False
ob_grass_02_030.instance_type = 'COLLECTION'
ob_grass_02_030.lineart.crease_threshold = 0.0
ob_grass_02_029.parent = ob_grass_02
ob_grass_02_029.matrix_parent_inverse = Matrix(((1.0, 0.0, 0.0, 8.564), (0.0, 1.0, 0.0, -96.72), (0.0, 0.0, 1.0, -5.437e-08), (0.0, 0.0, 0.0, 1.0)))
ob_grass_02_029.location = (-59.31, 76.45, 5.437e-08)
ob_grass_02_029.empty_image_offset = (0.0, 0.0)
ob_grass_02_029.show_instancer_for_render = False
ob_grass_02_029.instance_type = 'COLLECTION'
ob_grass_02_029.lineart.crease_threshold = 0.0
ob_grass_02_028.parent = ob_grass_02
ob_grass_02_028.matrix_parent_inverse = Matrix(((1.0, 0.0, 0.0, 8.564), (0.0, 1.0, 0.0, -96.72), (0.0, 0.0, 1.0, -5.437e-08), (0.0, 0.0, 0.0, 1.0)))
ob_grass_02_028.location = (-15.77, 58.59, 5.437e-08)
ob_grass_02_028.empty_image_offset = (0.0, 0.0)
ob_grass_02_028.show_instancer_for_render = False
ob_grass_02_028.instance_type = 'COLLECTION'
ob_grass_02_028.lineart.crease_threshold = 0.0
ob_grass_02_027.parent = ob_grass_02
ob_grass_02_027.matrix_parent_inverse = Matrix(((1.0, 0.0, 0.0, 8.564), (0.0, 1.0, 0.0, -96.72), (0.0, 0.0, 1.0, -5.437e-08), (0.0, 0.0, 0.0, 1.0)))
ob_grass_02_027.location = (-2.709, 78.85, 5.437e-08)
ob_grass_02_027.empty_image_offset = (0.0, 0.0)
ob_grass_02_027.show_instancer_for_render = False
ob_grass_02_027.instance_type = 'COLLECTION'
ob_grass_02_027.lineart.crease_threshold = 0.0
ob_grass_02_026.parent = ob_grass_02
ob_grass_02_026.matrix_parent_inverse = Matrix(((1.0, 0.0, 0.0, 8.564), (0.0, 1.0, 0.0, -96.72), (0.0, 0.0, 1.0, -5.437e-08), (0.0, 0.0, 0.0, 1.0)))
ob_grass_02_026.location = (-15.77, 95.22, 5.437e-08)
ob_grass_02_026.empty_image_offset = (0.0, 0.0)
ob_grass_02_026.show_instancer_for_render = False
ob_grass_02_026.instance_type = 'COLLECTION'
ob_grass_02_026.lineart.crease_threshold = 0.0
ob_grass_02_025.parent = ob_grass_02
ob_grass_02_025.matrix_parent_inverse = Matrix(((1.0, 0.0, 0.0, 8.564), (0.0, 1.0, 0.0, -96.72), (0.0, 0.0, 1.0, -5.437e-08), (0.0, 0.0, 0.0, 1.0)))
ob_grass_02_025.location = (-45.05, 45.07, 5.437e-08)
ob_grass_02_025.empty_image_offset = (0.0, 0.0)
ob_grass_02_025.show_instancer_for_render = False
ob_grass_02_025.instance_type = 'COLLECTION'
ob_grass_02_025.lineart.crease_threshold = 0.0
ob_grass_02_024.parent = ob_grass_02
ob_grass_02_024.matrix_parent_inverse = Matrix(((1.0, 0.0, 0.0, 8.564), (0.0, 1.0, 0.0, -96.72), (0.0, 0.0, 1.0, -5.437e-08), (0.0, 0.0, 0.0, 1.0)))
ob_grass_02_024.location = (-53.3, 38.92, 5.437e-08)
ob_grass_02_024.empty_image_offset = (0.0, 0.0)
ob_grass_02_024.show_instancer_for_render = False
ob_grass_02_024.instance_type = 'COLLECTION'
ob_grass_02_024.lineart.crease_threshold = 0.0
ob_grass_02_023.parent = ob_grass_02
ob_grass_02_023.matrix_parent_inverse = Matrix(((1.0, 0.0, 0.0, 8.564), (0.0, 1.0, 0.0, -96.72), (0.0, 0.0, 1.0, -5.437e-08), (0.0, 0.0, 0.0, 1.0)))
ob_grass_02_023.location = (-58.71, 53.93, 5.437e-08)
ob_grass_02_023.empty_image_offset = (0.0, 0.0)
ob_grass_02_023.show_instancer_for_render = False
ob_grass_02_023.instance_type = 'COLLECTION'
ob_grass_02_023.lineart.crease_threshold = 0.0
ob_grass_02_022.parent = ob_grass_02
ob_grass_02_022.matrix_parent_inverse = Matrix(((1.0, 0.0, 0.0, 8.564), (0.0, 1.0, 0.0, -96.72), (0.0, 0.0, 1.0, -5.437e-08), (0.0, 0.0, 0.0, 1.0)))
ob_grass_02_022.location = (-70.72, 33.66, 5.437e-08)
ob_grass_02_022.empty_image_offset = (0.0, 0.0)
ob_grass_02_022.show_instancer_for_render = False
ob_grass_02_022.instance_type = 'COLLECTION'
ob_grass_02_022.lineart.crease_threshold = 0.0
ob_grass_02_021.parent = ob_grass_02
ob_grass_02_021.matrix_parent_inverse = Matrix(((1.0, 0.0, 0.0, 8.564), (0.0, 1.0, 0.0, -96.72), (0.0, 0.0, 1.0, -5.437e-08), (0.0, 0.0, 0.0, 1.0)))
ob_grass_02_021.location = (-68.32, 4.239, 5.437e-08)
ob_grass_02_021.empty_image_offset = (0.0, 0.0)
ob_grass_02_021.show_instancer_for_render = False
ob_grass_02_021.instance_type = 'COLLECTION'
ob_grass_02_021.lineart.crease_threshold = 0.0
ob_grass_02_020.parent = ob_grass_02
ob_grass_02_020.matrix_parent_inverse = Matrix(((1.0, 0.0, 0.0, 8.564), (0.0, 1.0, 0.0, -96.72), (0.0, 0.0, 1.0, -5.437e-08), (0.0, 0.0, 0.0, 1.0)))
ob_grass_02_020.location = (-38.59, 5.44, 5.437e-08)
ob_grass_02_020.empty_image_offset = (0.0, 0.0)
ob_grass_02_020.show_instancer_for_render = False
ob_grass_02_020.instance_type = 'COLLECTION'
ob_grass_02_020.lineart.crease_threshold = 0.0
ob_grass_02_019.parent = ob_grass_02
ob_grass_02_019.matrix_parent_inverse = Matrix(((1.0, 0.0, 0.0, 8.564), (0.0, 1.0, 0.0, -96.72), (0.0, 0.0, 1.0, -5.437e-08), (0.0, 0.0, 0.0, 1.0)))
ob_grass_02_019.location = (-20.72, 6.941, 5.437e-08)
ob_grass_02_019.empty_image_offset = (0.0, 0.0)
ob_grass_02_019.show_instancer_for_render = False
ob_grass_02_019.instance_type = 'COLLECTION'
ob_grass_02_019.lineart.crease_threshold = 0.0
ob_grass_02_018.parent = ob_grass_02
ob_grass_02_018.matrix_parent_inverse = Matrix(((1.0, 0.0, 0.0, 8.564), (0.0, 1.0, 0.0, -96.72), (0.0, 0.0, 1.0, -5.437e-08), (0.0, 0.0, 0.0, 1.0)))
ob_grass_02_018.location = (-19.07, 35.77, 5.437e-08)
ob_grass_02_018.empty_image_offset = (0.0, 0.0)
ob_grass_02_018.show_instancer_for_render = False
ob_grass_02_018.instance_type = 'COLLECTION'
ob_grass_02_018.lineart.crease_threshold = 0.0
ob_grass_02_017.parent = ob_grass_02
ob_grass_02_017.matrix_parent_inverse = Matrix(((1.0, 0.0, 0.0, 8.564), (0.0, 1.0, 0.0, -96.72), (0.0, 0.0, 1.0, -5.437e-08), (0.0, 0.0, 0.0, 1.0)))
ob_grass_02_017.location = (-19.52, 74.8, 5.437e-08)
ob_grass_02_017.empty_image_offset = (0.0, 0.0)
ob_grass_02_017.show_instancer_for_render = False
ob_grass_02_017.instance_type = 'COLLECTION'
ob_grass_02_017.lineart.crease_threshold = 0.0
ob_grass_02_016.parent = ob_grass_02
ob_grass_02_016.matrix_parent_inverse = Matrix(((1.0, 0.0, 0.0, 8.564), (0.0, 1.0, 0.0, -96.72), (0.0, 0.0, 1.0, -5.437e-08), (0.0, 0.0, 0.0, 1.0)))
ob_grass_02_016.location = (-41.29, 97.77, 5.437e-08)
ob_grass_02_016.empty_image_offset = (0.0, 0.0)
ob_grass_02_016.show_instancer_for_render = False
ob_grass_02_016.instance_type = 'COLLECTION'
ob_grass_02_016.lineart.crease_threshold = 0.0
ob_grass_02_015.parent = ob_grass_02
ob_grass_02_015.matrix_parent_inverse = Matrix(((1.0, 0.0, 0.0, 8.564), (0.0, 1.0, 0.0, -96.72), (0.0, 0.0, 1.0, -5.437e-08), (0.0, 0.0, 0.0, 1.0)))
ob_grass_02_015.location = (-62.31, 98.82, 5.437e-08)
ob_grass_02_015.empty_image_offset = (0.0, 0.0)
ob_grass_02_015.show_instancer_for_render = False
ob_grass_02_015.instance_type = 'COLLECTION'
ob_grass_02_015.lineart.crease_threshold = 0.0
ob_grass_02_014.parent = ob_grass_02
ob_grass_02_014.matrix_parent_inverse = Matrix(((1.0, 0.0, 0.0, 8.564), (0.0, 1.0, 0.0, -96.72), (0.0, 0.0, 1.0, -5.437e-08), (0.0, 0.0, 0.0, 1.0)))
ob_grass_02_014.location = (-90.84, 83.81, 5.437e-08)
ob_grass_02_014.empty_image_offset = (0.0, 0.0)
ob_grass_02_014.show_instancer_for_render = False
ob_grass_02_014.instance_type = 'COLLECTION'
ob_grass_02_014.lineart.crease_threshold = 0.0
ob_grass_02_013.parent = ob_grass_02
ob_grass_02_013.matrix_parent_inverse = Matrix(((1.0, 0.0, 0.0, 8.564), (0.0, 1.0, 0.0, -96.72), (0.0, 0.0, 1.0, -5.437e-08), (0.0, 0.0, 0.0, 1.0)))
ob_grass_02_013.location = (-77.48, 83.51, 5.437e-08)
ob_grass_02_013.empty_image_offset = (0.0, 0.0)
ob_grass_02_013.show_instancer_for_render = False
ob_grass_02_013.instance_type = 'COLLECTION'
ob_grass_02_013.lineart.crease_threshold = 0.0
ob_grass_02_012.parent = ob_grass_02
ob_grass_02_012.matrix_parent_inverse = Matrix(((1.0, 0.0, 0.0, 8.564), (0.0, 1.0, 0.0, -96.72), (0.0, 0.0, 1.0, -5.437e-08), (0.0, 0.0, 0.0, 1.0)))
ob_grass_02_012.location = (-49.85, 65.04, 5.437e-08)
ob_grass_02_012.empty_image_offset = (0.0, 0.0)
ob_grass_02_012.show_instancer_for_render = False
ob_grass_02_012.instance_type = 'COLLECTION'
ob_grass_02_012.lineart.crease_threshold = 0.0
ob_grass_02_011.parent = ob_grass_02
ob_grass_02_011.matrix_parent_inverse = Matrix(((1.0, 0.0, 0.0, 8.564), (0.0, 1.0, 0.0, -96.72), (0.0, 0.0, 1.0, -5.437e-08), (0.0, 0.0, 0.0, 1.0)))
ob_grass_02_011.location = (-31.83, 44.77, 5.437e-08)
ob_grass_02_011.empty_image_offset = (0.0, 0.0)
ob_grass_02_011.show_instancer_for_render = False
ob_grass_02_011.instance_type = 'COLLECTION'
ob_grass_02_011.lineart.crease_threshold = 0.0
ob_grass_02_010.parent = ob_grass_02
ob_grass_02_010.matrix_parent_inverse = Matrix(((1.0, 0.0, 0.0, 8.564), (0.0, 1.0, 0.0, -96.72), (0.0, 0.0, 1.0, -5.437e-08), (0.0, 0.0, 0.0, 1.0)))
ob_grass_02_010.location = (-3.159, 41.62, 5.437e-08)
ob_grass_02_010.empty_image_offset = (0.0, 0.0)
ob_grass_02_010.show_instancer_for_render = False
ob_grass_02_010.instance_type = 'COLLECTION'
ob_grass_02_010.lineart.crease_threshold = 0.0
ob_grass_02_009.parent = ob_grass_02
ob_grass_02_009.matrix_parent_inverse = Matrix(((1.0, 0.0, 0.0, 8.564), (0.0, 1.0, 0.0, -96.72), (0.0, 0.0, 1.0, -5.437e-08), (0.0, 0.0, 0.0, 1.0)))
ob_grass_02_009.location = (-46.85, 24.51, 5.437e-08)
ob_grass_02_009.empty_image_offset = (0.0, 0.0)
ob_grass_02_009.show_instancer_for_render = False
ob_grass_02_009.instance_type = 'COLLECTION'
ob_grass_02_009.lineart.crease_threshold = 0.0
ob_grass_02_008.parent = ob_grass_02
ob_grass_02_008.matrix_parent_inverse = Matrix(((1.0, 0.0, 0.0, 8.564), (0.0, 1.0, 0.0, -96.72), (0.0, 0.0, 1.0, -5.437e-08), (0.0, 0.0, 0.0, 1.0)))
ob_grass_02_008.location = (-62.01, 21.35, 5.437e-08)
ob_grass_02_008.empty_image_offset = (0.0, 0.0)
ob_grass_02_008.show_instancer_for_render = False
ob_grass_02_008.instance_type = 'COLLECTION'
ob_grass_02_008.lineart.crease_threshold = 0.0
ob_grass_02_007.parent = ob_grass_02
ob_grass_02_007.matrix_parent_inverse = Matrix(((1.0, 0.0, 0.0, 8.564), (0.0, 1.0, 0.0, -96.72), (0.0, 0.0, 1.0, -5.437e-08), (0.0, 0.0, 0.0, 1.0)))
ob_grass_02_007.location = (-77.32, 17.3, 5.437e-08)
ob_grass_02_007.empty_image_offset = (0.0, 0.0)
ob_grass_02_007.show_instancer_for_render = False
ob_grass_02_007.instance_type = 'COLLECTION'
ob_grass_02_007.lineart.crease_threshold = 0.0
ob_grass_02_006.parent = ob_grass_02
ob_grass_02_006.matrix_parent_inverse = Matrix(((1.0, 0.0, 0.0, 8.564), (0.0, 1.0, 0.0, -96.72), (0.0, 0.0, 1.0, -5.437e-08), (0.0, 0.0, 0.0, 1.0)))
ob_grass_02_006.location = (-88.28, 3.338, 5.437e-08)
ob_grass_02_006.empty_image_offset = (0.0, 0.0)
ob_grass_02_006.show_instancer_for_render = False
ob_grass_02_006.instance_type = 'COLLECTION'
ob_grass_02_006.lineart.crease_threshold = 0.0
ob_grass_02_005.parent = ob_grass_02
ob_grass_02_005.matrix_parent_inverse = Matrix(((1.0, 0.0, 0.0, 8.564), (0.0, 1.0, 0.0, -96.72), (0.0, 0.0, 1.0, -5.437e-08), (0.0, 0.0, 0.0, 1.0)))
ob_grass_02_005.location = (-97.14, 29.16, 5.437e-08)
ob_grass_02_005.empty_image_offset = (0.0, 0.0)
ob_grass_02_005.show_instancer_for_render = False
ob_grass_02_005.instance_type = 'COLLECTION'
ob_grass_02_005.lineart.crease_threshold = 0.0
ob_grass_02_004.parent = ob_grass_02
ob_grass_02_004.matrix_parent_inverse = Matrix(((1.0, 0.0, 0.0, 8.564), (0.0, 1.0, 0.0, -96.72), (0.0, 0.0, 1.0, -5.437e-08), (0.0, 0.0, 0.0, 1.0)))
ob_grass_02_004.location = (-72.97, 48.38, 5.437e-08)
ob_grass_02_004.empty_image_offset = (0.0, 0.0)
ob_grass_02_004.show_instancer_for_render = False
ob_grass_02_004.instance_type = 'COLLECTION'
ob_grass_02_004.lineart.crease_threshold = 0.0
ob_grass_02_003.parent = ob_grass_02
ob_grass_02_003.matrix_parent_inverse = Matrix(((1.0, 0.0, 0.0, 8.564), (0.0, 1.0, 0.0, -96.72), (0.0, 0.0, 1.0, -5.437e-08), (0.0, 0.0, 0.0, 1.0)))
ob_grass_02_003.location = (-60.21, 63.99, 5.437e-08)
ob_grass_02_003.empty_image_offset = (0.0, 0.0)
ob_grass_02_003.show_instancer_for_render = False
ob_grass_02_003.instance_type = 'COLLECTION'
ob_grass_02_003.lineart.crease_threshold = 0.0
ob_grass_02_002.parent = ob_grass_02
ob_grass_02_002.matrix_parent_inverse = Matrix(((1.0, 0.0, 0.0, 8.564), (0.0, 1.0, 0.0, -96.72), (0.0, 0.0, 1.0, -5.437e-08), (0.0, 0.0, 0.0, 1.0)))
ob_grass_02_002.location = (-43.85, 57.09, 5.437e-08)
ob_grass_02_002.empty_image_offset = (0.0, 0.0)
ob_grass_02_002.show_instancer_for_render = False
ob_grass_02_002.instance_type = 'COLLECTION'
ob_grass_02_002.lineart.crease_threshold = 0.0
ob_grass_02_001.parent = ob_grass_02
ob_grass_02_001.matrix_parent_inverse = Matrix(((1.0, 0.0, 0.0, 8.564), (0.0, 1.0, 0.0, -96.72), (0.0, 0.0, 1.0, -5.437e-08), (0.0, 0.0, 0.0, 1.0)))
ob_grass_02_001.location = (-27.63, 70.6, 5.437e-08)
ob_grass_02_001.empty_image_offset = (0.0, 0.0)
ob_grass_02_001.show_instancer_for_render = False
ob_grass_02_001.instance_type = 'COLLECTION'
ob_grass_02_001.lineart.crease_threshold = 0.0
ob_grass_01.parent = ob_ground_2_1
ob_grass_01.matrix_parent_inverse = Matrix(((1.0, 0.0, 0.0, 50.0), (0.0, 1.0, 0.0, -50.0), (0.0, 0.0, 1.0, 0.0), (0.0, 0.0, 0.0, 1.0)))
ob_grass_01.location = (-92.91, 92.52, -1.364e-09)
ob_grass_01.empty_image_offset = (0.0, 0.0)
ob_grass_01.show_instancer_for_render = False
ob_grass_01.instance_type = 'COLLECTION'
ob_grass_01.lineart.crease_threshold = 0.0
ob_grass_01_023.parent = ob_grass_01
ob_grass_01_023.matrix_parent_inverse = Matrix(((1.0, 0.0, 0.0, 92.91), (0.0, 1.0, 0.0, -92.52), (0.0, 0.0, 1.0, 1.364e-09), (0.0, 0.0, 0.0, 1.0)))
ob_grass_01_023.location = (-90.18, 73.63, 4.541e-07)
ob_grass_01_023.empty_image_offset = (0.0, 0.0)
ob_grass_01_023.show_instancer_for_render = False
ob_grass_01_023.instance_type = 'COLLECTION'
ob_grass_01_023.lineart.crease_threshold = 0.0
ob_grass_01_022.parent = ob_grass_01
ob_grass_01_022.matrix_parent_inverse = Matrix(((1.0, 0.0, 0.0, 92.91), (0.0, 1.0, 0.0, -92.52), (0.0, 0.0, 1.0, 1.364e-09), (0.0, 0.0, 0.0, 1.0)))
ob_grass_01_022.location = (-28.93, 98.4, 4.541e-07)
ob_grass_01_022.empty_image_offset = (0.0, 0.0)
ob_grass_01_022.show_instancer_for_render = False
ob_grass_01_022.instance_type = 'COLLECTION'
ob_grass_01_022.lineart.crease_threshold = 0.0
ob_grass_01_021.parent = ob_grass_01
ob_grass_01_021.matrix_parent_inverse = Matrix(((1.0, 0.0, 0.0, 92.91), (0.0, 1.0, 0.0, -92.52), (0.0, 0.0, 1.0, 1.364e-09), (0.0, 0.0, 0.0, 1.0)))
ob_grass_01_021.location = (-14.96, 80.08, 4.541e-07)
ob_grass_01_021.empty_image_offset = (0.0, 0.0)
ob_grass_01_021.show_instancer_for_render = False
ob_grass_01_021.instance_type = 'COLLECTION'
ob_grass_01_021.lineart.crease_threshold = 0.0
ob_grass_01_020.parent = ob_grass_01
ob_grass_01_020.matrix_parent_inverse = Matrix(((1.0, 0.0, 0.0, 92.91), (0.0, 1.0, 0.0, -92.52), (0.0, 0.0, 1.0, 1.364e-09), (0.0, 0.0, 0.0, 1.0)))
ob_grass_01_020.location = (-7.757, 59.22, 4.541e-07)
ob_grass_01_020.empty_image_offset = (0.0, 0.0)
ob_grass_01_020.show_instancer_for_render = False
ob_grass_01_020.instance_type = 'COLLECTION'
ob_grass_01_020.lineart.crease_threshold = 0.0
ob_grass_01_019.parent = ob_grass_01
ob_grass_01_019.matrix_parent_inverse = Matrix(((1.0, 0.0, 0.0, 92.91), (0.0, 1.0, 0.0, -92.52), (0.0, 0.0, 1.0, 1.364e-09), (0.0, 0.0, 0.0, 1.0)))
ob_grass_01_019.location = (-14.51, 1.715, 4.541e-07)
ob_grass_01_019.empty_image_offset = (0.0, 0.0)
ob_grass_01_019.show_instancer_for_render = False
ob_grass_01_019.instance_type = 'COLLECTION'
ob_grass_01_019.lineart.crease_threshold = 0.0
ob_grass_01_018.parent = ob_grass_01
ob_grass_01_018.matrix_parent_inverse = Matrix(((1.0, 0.0, 0.0, 92.91), (0.0, 1.0, 0.0, -92.52), (0.0, 0.0, 1.0, 1.364e-09), (0.0, 0.0, 0.0, 1.0)))
ob_grass_01_018.location = (-13.61, 21.53, 4.541e-07)
ob_grass_01_018.empty_image_offset = (0.0, 0.0)
ob_grass_01_018.show_instancer_for_render = False
ob_grass_01_018.instance_type = 'COLLECTION'
ob_grass_01_018.lineart.crease_threshold = 0.0
ob_grass_01_017.parent = ob_grass_01
ob_grass_01_017.matrix_parent_inverse = Matrix(((1.0, 0.0, 0.0, 92.91), (0.0, 1.0, 0.0, -92.52), (0.0, 0.0, 1.0, 1.364e-09), (0.0, 0.0, 0.0, 1.0)))
ob_grass_01_017.location = (-29.38, 59.22, 4.541e-07)
ob_grass_01_017.empty_image_offset = (0.0, 0.0)
ob_grass_01_017.show_instancer_for_render = False
ob_grass_01_017.instance_type = 'COLLECTION'
ob_grass_01_017.lineart.crease_threshold = 0.0
ob_grass_01_016.parent = ob_grass_01
ob_grass_01_016.matrix_parent_inverse = Matrix(((1.0, 0.0, 0.0, 92.91), (0.0, 1.0, 0.0, -92.52), (0.0, 0.0, 1.0, 1.364e-09), (0.0, 0.0, 0.0, 1.0)))
ob_grass_01_016.location = (-13.16, 44.95, 4.541e-07)
ob_grass_01_016.empty_image_offset = (0.0, 0.0)
ob_grass_01_016.show_instancer_for_render = False
ob_grass_01_016.instance_type = 'COLLECTION'
ob_grass_01_016.lineart.crease_threshold = 0.0
ob_grass_01_015.parent = ob_grass_01
ob_grass_01_015.matrix_parent_inverse = Matrix(((1.0, 0.0, 0.0, 92.91), (0.0, 1.0, 0.0, -92.52), (0.0, 0.0, 1.0, 1.364e-09), (0.0, 0.0, 0.0, 1.0)))
ob_grass_01_015.location = (-23.97, 28.44, 4.541e-07)
ob_grass_01_015.empty_image_offset = (0.0, 0.0)
ob_grass_01_015.show_instancer_for_render = False
ob_grass_01_015.instance_type = 'COLLECTION'
ob_grass_01_015.lineart.crease_threshold = 0.0
ob_grass_01_014.parent = ob_grass_01
ob_grass_01_014.matrix_parent_inverse = Matrix(((1.0, 0.0, 0.0, 92.91), (0.0, 1.0, 0.0, -92.52), (0.0, 0.0, 1.0, 1.364e-09), (0.0, 0.0, 0.0, 1.0)))
ob_grass_01_014.location = (-29.53, 12.52, 4.541e-07)
ob_grass_01_014.empty_image_offset = (0.0, 0.0)
ob_grass_01_014.show_instancer_for_render = False
ob_grass_01_014.instance_type = 'COLLECTION'
ob_grass_01_014.lineart.crease_threshold = 0.0
ob_grass_01_013.parent = ob_grass_01
ob_grass_01_013.matrix_parent_inverse = Matrix(((1.0, 0.0, 0.0, 92.91), (0.0, 1.0, 0.0, -92.52), (0.0, 0.0, 1.0, 1.364e-09), (0.0, 0.0, 0.0, 1.0)))
ob_grass_01_013.location = (-94.38, 11.17, 4.541e-07)
ob_grass_01_013.empty_image_offset = (0.0, 0.0)
ob_grass_01_013.show_instancer_for_render = False
ob_grass_01_013.instance_type = 'COLLECTION'
ob_grass_01_013.lineart.crease_threshold = 0.0
ob_grass_01_012.parent = ob_grass_01
ob_grass_01_012.matrix_parent_inverse = Matrix(((1.0, 0.0, 0.0, 92.91), (0.0, 1.0, 0.0, -92.52), (0.0, 0.0, 1.0, 1.364e-09), (0.0, 0.0, 0.0, 1.0)))
ob_grass_01_012.location = (-61.81, 7.12, 4.541e-07)
ob_grass_01_012.empty_image_offset = (0.0, 0.0)
ob_grass_01_012.show_instancer_for_render = False
ob_grass_01_012.instance_type = 'COLLECTION'
ob_grass_01_012.lineart.crease_threshold = 0.0
ob_grass_01_011.parent = ob_grass_01
ob_grass_01_011.matrix_parent_inverse = Matrix(((1.0, 0.0, 0.0, 92.91), (0.0, 1.0, 0.0, -92.52), (0.0, 0.0, 1.0, 1.364e-09), (0.0, 0.0, 0.0, 1.0)))
ob_grass_01_011.location = (-61.66, 30.99, 4.541e-07)
ob_grass_01_011.empty_image_offset = (0.0, 0.0)
ob_grass_01_011.show_instancer_for_render = False
ob_grass_01_011.instance_type = 'COLLECTION'
ob_grass_01_011.lineart.crease_threshold = 0.0
ob_grass_01_010.parent = ob_grass_01
ob_grass_01_010.matrix_parent_inverse = Matrix(((1.0, 0.0, 0.0, 92.91), (0.0, 1.0, 0.0, -92.52), (0.0, 0.0, 1.0, 1.364e-09), (0.0, 0.0, 0.0, 1.0)))
ob_grass_01_010.location = (-80.27, 27.84, 4.541e-07)
ob_grass_01_010.empty_image_offset = (0.0, 0.0)
ob_grass_01_010.show_instancer_for_render = False
ob_grass_01_010.instance_type = 'COLLECTION'
ob_grass_01_010.lineart.crease_threshold = 0.0
ob_grass_01_009.parent = ob_grass_01
ob_grass_01_009.matrix_parent_inverse = Matrix(((1.0, 0.0, 0.0, 92.91), (0.0, 1.0, 0.0, -92.52), (0.0, 0.0, 1.0, 1.364e-09), (0.0, 0.0, 0.0, 1.0)))
ob_grass_01_009.location = (-64.21, 46.76, 4.541e-07)
ob_grass_01_009.empty_image_offset = (0.0, 0.0)
ob_grass_01_009.show_instancer_for_render = False
ob_grass_01_009.instance_type = 'COLLECTION'
ob_grass_01_009.lineart.crease_threshold = 0.0
ob_grass_01_008.parent = ob_grass_01
ob_grass_01_008.matrix_parent_inverse = Matrix(((1.0, 0.0, 0.0, 92.91), (0.0, 1.0, 0.0, -92.52), (0.0, 0.0, 1.0, 1.364e-09), (0.0, 0.0, 0.0, 1.0)))
ob_grass_01_008.location = (-90.33, 46.15, 4.595e-07)
ob_grass_01_008.empty_image_offset = (0.0, 0.0)
ob_grass_01_008.show_instancer_for_render = False
ob_grass_01_008.instance_type = 'COLLECTION'
ob_grass_01_008.lineart.crease_threshold = 0.0
ob_grass_01_007.parent = ob_grass_01
ob_grass_01_007.matrix_parent_inverse = Matrix(((1.0, 0.0, 0.0, 92.91), (0.0, 1.0, 0.0, -92.52), (0.0, 0.0, 1.0, 1.364e-09), (0.0, 0.0, 0.0, 1.0)))
ob_grass_01_007.location = (-78.32, 55.01, 3.808e-07)
ob_grass_01_007.empty_image_offset = (0.0, 0.0)
ob_grass_01_007.show_instancer_for_render = False
ob_grass_01_007.instance_type = 'COLLECTION'
ob_grass_01_007.lineart.crease_threshold = 0.0
ob_grass_01_006.parent = ob_grass_01
ob_grass_01_006.matrix_parent_inverse = Matrix(((1.0, 0.0, 0.0, 92.91), (0.0, 1.0, 0.0, -92.52), (0.0, 0.0, 1.0, 1.364e-09), (0.0, 0.0, 0.0, 1.0)))
ob_grass_01_006.location = (-67.21, 68.07, 2.647e-07)
ob_grass_01_006.empty_image_offset = (0.0, 0.0)
ob_grass_01_006.show_instancer_for_render = False
ob_grass_01_006.instance_type = 'COLLECTION'
ob_grass_01_006.lineart.crease_threshold = 0.0
ob_grass_01_005.parent = ob_grass_01
ob_grass_01_005.matrix_parent_inverse = Matrix(((1.0, 0.0, 0.0, 92.91), (0.0, 1.0, 0.0, -92.52), (0.0, 0.0, 1.0, 1.364e-09), (0.0, 0.0, 0.0, 1.0)))
ob_grass_01_005.location = (-43.19, 67.32, 2.714e-07)
ob_grass_01_005.empty_image_offset = (0.0, 0.0)
ob_grass_01_005.show_instancer_for_render = False
ob_grass_01_005.instance_type = 'COLLECTION'
ob_grass_01_005.lineart.crease_threshold = 0.0
ob_grass_01_004.parent = ob_grass_01
ob_grass_01_004.matrix_parent_inverse = Matrix(((1.0, 0.0, 0.0, 92.91), (0.0, 1.0, 0.0, -92.52), (0.0, 0.0, 1.0, 1.364e-09), (0.0, 0.0, 0.0, 1.0)))
ob_grass_01_004.location = (-32.08, 84.29, 1.207e-07)
ob_grass_01_004.empty_image_offset = (0.0, 0.0)
ob_grass_01_004.show_instancer_for_render = False
ob_grass_01_004.instance_type = 'COLLECTION'
ob_grass_01_004.lineart.crease_threshold = 0.0
ob_grass_01_003.parent = ob_grass_01
ob_grass_01_003.matrix_parent_inverse = Matrix(((1.0, 0.0, 0.0, 92.91), (0.0, 1.0, 0.0, -92.52), (0.0, 0.0, 1.0, 1.364e-09), (0.0, 0.0, 0.0, 1.0)))
ob_grass_01_003.location = (-47.39, 93.3, 4.065e-08)
ob_grass_01_003.empty_image_offset = (0.0, 0.0)
ob_grass_01_003.show_instancer_for_render = False
ob_grass_01_003.instance_type = 'COLLECTION'
ob_grass_01_003.lineart.crease_threshold = 0.0
ob_grass_01_002.parent = ob_grass_01
ob_grass_01_002.matrix_parent_inverse = Matrix(((1.0, 0.0, 0.0, 92.91), (0.0, 1.0, 0.0, -92.52), (0.0, 0.0, 1.0, 1.364e-09), (0.0, 0.0, 0.0, 1.0)))
ob_grass_01_002.location = (-62.89, 84.65, 4.065e-08)
ob_grass_01_002.empty_image_offset = (0.0, 0.0)
ob_grass_01_002.show_instancer_for_render = False
ob_grass_01_002.instance_type = 'COLLECTION'
ob_grass_01_002.lineart.crease_threshold = 0.0
ob_grass_01_001.parent = ob_grass_01
ob_grass_01_001.matrix_parent_inverse = Matrix(((1.0, 0.0, 0.0, 92.91), (0.0, 1.0, 0.0, -92.52), (0.0, 0.0, 1.0, 1.364e-09), (0.0, 0.0, 0.0, 1.0)))
ob_grass_01_001.location = (-75.32, 97.08, 4.065e-08)
ob_grass_01_001.empty_image_offset = (0.0, 0.0)
ob_grass_01_001.show_instancer_for_render = False
ob_grass_01_001.instance_type = 'COLLECTION'
ob_grass_01_001.lineart.crease_threshold = 0.0
ob_tree_03.parent = ob_ground_2_1
ob_tree_03.matrix_parent_inverse = Matrix(((1.0, 0.0, 0.0, 50.0), (0.0, 1.0, 0.0, -50.0), (0.0, 0.0, 1.0, 0.0), (0.0, 0.0, 0.0, 1.0)))
ob_tree_03.location = (-96.2, 3.178, 0.0)
ob_tree_03.empty_image_offset = (0.0, 0.0)
ob_tree_03.show_instancer_for_render = False
ob_tree_03.instance_type = 'COLLECTION'
ob_tree_03.lineart.crease_threshold = 0.0
ob_tree_03_019.parent = ob_tree_03
ob_tree_03_019.matrix_parent_inverse = Matrix(((1.0, 0.0, 0.0, 96.2), (0.0, 1.0, 0.0, -3.178), (0.0, 0.0, 1.0, 0.0), (0.0, 0.0, 0.0, 1.0)))
ob_tree_03_019.location = (-2.067, 4.529, -2.146e-06)
ob_tree_03_019.empty_image_offset = (0.0, 0.0)
ob_tree_03_019.show_instancer_for_render = False
ob_tree_03_019.instance_type = 'COLLECTION'
ob_tree_03_019.lineart.crease_threshold = 0.0
ob_tree_03_018.parent = ob_tree_03
ob_tree_03_018.matrix_parent_inverse = Matrix(((1.0, 0.0, 0.0, 96.2), (0.0, 1.0, 0.0, -3.178), (0.0, 0.0, 1.0, 0.0), (0.0, 0.0, 0.0, 1.0)))
ob_tree_03_018.location = (-24.44, 38.61, -2.146e-06)
ob_tree_03_018.empty_image_offset = (0.0, 0.0)
ob_tree_03_018.show_instancer_for_render = False
ob_tree_03_018.instance_type = 'COLLECTION'
ob_tree_03_018.lineart.crease_threshold = 0.0
ob_tree_03_017.parent = ob_tree_03
ob_tree_03_017.matrix_parent_inverse = Matrix(((1.0, 0.0, 0.0, 96.2), (0.0, 1.0, 0.0, -3.178), (0.0, 0.0, 1.0, 0.0), (0.0, 0.0, 0.0, 1.0)))
ob_tree_03_017.location = (-5.22, 20.59, -2.146e-06)
ob_tree_03_017.empty_image_offset = (0.0, 0.0)
ob_tree_03_017.show_instancer_for_render = False
ob_tree_03_017.instance_type = 'COLLECTION'
ob_tree_03_017.lineart.crease_threshold = 0.0
ob_tree_03_016.parent = ob_tree_03
ob_tree_03_016.matrix_parent_inverse = Matrix(((1.0, 0.0, 0.0, 96.2), (0.0, 1.0, 0.0, -3.178), (0.0, 0.0, 1.0, 0.0), (0.0, 0.0, 0.0, 1.0)))
ob_tree_03_016.location = (-38.1, 21.49, -2.146e-06)
ob_tree_03_016.empty_image_offset = (0.0, 0.0)
ob_tree_03_016.show_instancer_for_render = False
ob_tree_03_016.instance_type = 'COLLECTION'
ob_tree_03_016.lineart.crease_threshold = 0.0
ob_tree_03_015.parent = ob_tree_03
ob_tree_03_015.matrix_parent_inverse = Matrix(((1.0, 0.0, 0.0, 96.2), (0.0, 1.0, 0.0, -3.178), (0.0, 0.0, 1.0, 0.0), (0.0, 0.0, 0.0, 1.0)))
ob_tree_03_015.location = (-78.18, 4.079, -2.146e-06)
ob_tree_03_015.empty_image_offset = (0.0, 0.0)
ob_tree_03_015.show_instancer_for_render = False
ob_tree_03_015.instance_type = 'COLLECTION'
ob_tree_03_015.lineart.crease_threshold = 0.0
ob_tree_03_014.parent = ob_tree_03
ob_tree_03_014.matrix_parent_inverse = Matrix(((1.0, 0.0, 0.0, 96.2), (0.0, 1.0, 0.0, -3.178), (0.0, 0.0, 1.0, 0.0), (0.0, 0.0, 0.0, 1.0)))
ob_tree_03_014.location = (-85.24, 36.51, -2.146e-06)
ob_tree_03_014.empty_image_offset = (0.0, 0.0)
ob_tree_03_014.show_instancer_for_render = False
ob_tree_03_014.instance_type = 'COLLECTION'
ob_tree_03_014.lineart.crease_threshold = 0.0
ob_tree_03_013.parent = ob_tree_03
ob_tree_03_013.matrix_parent_inverse = Matrix(((1.0, 0.0, 0.0, 96.2), (0.0, 1.0, 0.0, -3.178), (0.0, 0.0, 1.0, 0.0), (0.0, 0.0, 0.0, 1.0)))
ob_tree_03_013.location = (-95.15, 55.87, -2.146e-06)
ob_tree_03_013.empty_image_offset = (0.0, 0.0)
ob_tree_03_013.show_instancer_for_render = False
ob_tree_03_013.instance_type = 'COLLECTION'
ob_tree_03_013.lineart.crease_threshold = 0.0
ob_tree_03_012.parent = ob_tree_03
ob_tree_03_012.matrix_parent_inverse = Matrix(((1.0, 0.0, 0.0, 96.2), (0.0, 1.0, 0.0, -3.178), (0.0, 0.0, 1.0, 0.0), (0.0, 0.0, 0.0, 1.0)))
ob_tree_03_012.location = (-96.95, 81.25, -2.146e-06)
ob_tree_03_012.empty_image_offset = (0.0, 0.0)
ob_tree_03_012.show_instancer_for_render = False
ob_tree_03_012.instance_type = 'COLLECTION'
ob_tree_03_012.lineart.crease_threshold = 0.0
ob_tree_03_011.parent = ob_tree_03
ob_tree_03_011.matrix_parent_inverse = Matrix(((1.0, 0.0, 0.0, 96.2), (0.0, 1.0, 0.0, -3.178), (0.0, 0.0, 1.0, 0.0), (0.0, 0.0, 0.0, 1.0)))
ob_tree_03_011.location = (-72.93, 89.95, -2.146e-06)
ob_tree_03_011.empty_image_offset = (0.0, 0.0)
ob_tree_03_011.show_instancer_for_render = False
ob_tree_03_011.instance_type = 'COLLECTION'
ob_tree_03_011.lineart.crease_threshold = 0.0
ob_tree_03_010.parent = ob_tree_03
ob_tree_03_010.matrix_parent_inverse = Matrix(((1.0, 0.0, 0.0, 96.2), (0.0, 1.0, 0.0, -3.178), (0.0, 0.0, 1.0, 0.0), (0.0, 0.0, 0.0, 1.0)))
ob_tree_03_010.location = (-51.61, 83.05, -1.063e-06)
ob_tree_03_010.empty_image_offset = (0.0, 0.0)
ob_tree_03_010.show_instancer_for_render = False
ob_tree_03_010.instance_type = 'COLLECTION'
ob_tree_03_010.lineart.crease_threshold = 0.0
ob_tree_03_009.parent = ob_tree_03
ob_tree_03_009.matrix_parent_inverse = Matrix(((1.0, 0.0, 0.0, 96.2), (0.0, 1.0, 0.0, -3.178), (0.0, 0.0, 1.0, 0.0), (0.0, 0.0, 0.0, 1.0)))
ob_tree_03_009.location = (-10.02, 88.45, 1.049e-06)
ob_tree_03_009.empty_image_offset = (0.0, 0.0)
ob_tree_03_009.show_instancer_for_render = False
ob_tree_03_009.instance_type = 'COLLECTION'
ob_tree_03_009.lineart.crease_threshold = 0.0
ob_tree_03_008.parent = ob_tree_03
ob_tree_03_008.matrix_parent_inverse = Matrix(((1.0, 0.0, 0.0, 96.2), (0.0, 1.0, 0.0, -3.178), (0.0, 0.0, 1.0, 0.0), (0.0, 0.0, 0.0, 1.0)))
ob_tree_03_008.location = (-18.43, 65.48, 6.222e-07)
ob_tree_03_008.empty_image_offset = (0.0, 0.0)
ob_tree_03_008.show_instancer_for_render = False
ob_tree_03_008.instance_type = 'COLLECTION'
ob_tree_03_008.lineart.crease_threshold = 0.0
ob_tree_03_007.parent = ob_tree_03
ob_tree_03_007.matrix_parent_inverse = Matrix(((1.0, 0.0, 0.0, 96.2), (0.0, 1.0, 0.0, -3.178), (0.0, 0.0, 1.0, 0.0), (0.0, 0.0, 0.0, 1.0)))
ob_tree_03_007.location = (-39.9, 77.64, 8.382e-07)
ob_tree_03_007.empty_image_offset = (0.0, 0.0)
ob_tree_03_007.show_instancer_for_render = False
ob_tree_03_007.instance_type = 'COLLECTION'
ob_tree_03_007.lineart.crease_threshold = 0.0
ob_tree_03_006.parent = ob_tree_03
ob_tree_03_006.matrix_parent_inverse = Matrix(((1.0, 0.0, 0.0, 96.2), (0.0, 1.0, 0.0, -3.178), (0.0, 0.0, 1.0, 0.0), (0.0, 0.0, 0.0, 1.0)))
ob_tree_03_006.location = (-53.86, 58.88, 5.048e-07)
ob_tree_03_006.empty_image_offset = (0.0, 0.0)
ob_tree_03_006.show_instancer_for_render = False
ob_tree_03_006.instance_type = 'COLLECTION'
ob_tree_03_006.lineart.crease_threshold = 0.0
ob_tree_03_005.parent = ob_tree_03
ob_tree_03_005.matrix_parent_inverse = Matrix(((1.0, 0.0, 0.0, 96.2), (0.0, 1.0, 0.0, -3.178), (0.0, 0.0, 1.0, 0.0), (0.0, 0.0, 0.0, 1.0)))
ob_tree_03_005.location = (-79.54, 66.38, 6.382e-07)
ob_tree_03_005.empty_image_offset = (0.0, 0.0)
ob_tree_03_005.show_instancer_for_render = False
ob_tree_03_005.instance_type = 'COLLECTION'
ob_tree_03_005.lineart.crease_threshold = 0.0
ob_tree_03_004.parent = ob_tree_03
ob_tree_03_004.matrix_parent_inverse = Matrix(((1.0, 0.0, 0.0, 96.2), (0.0, 1.0, 0.0, -3.178), (0.0, 0.0, 1.0, 0.0), (0.0, 0.0, 0.0, 1.0)))
ob_tree_03_004.location = (-64.82, 38.16, 1.367e-07)
ob_tree_03_004.empty_image_offset = (0.0, 0.0)
ob_tree_03_004.show_instancer_for_render = False
ob_tree_03_004.instance_type = 'COLLECTION'
ob_tree_03_004.lineart.crease_threshold = 0.0
ob_tree_03_003.parent = ob_tree_03
ob_tree_03_003.matrix_parent_inverse = Matrix(((1.0, 0.0, 0.0, 96.2), (0.0, 1.0, 0.0, -3.178), (0.0, 0.0, 1.0, 0.0), (0.0, 0.0, 0.0, 1.0)))
ob_tree_03_003.location = (-42.75, 37.56, 7.106e-07)
ob_tree_03_003.empty_image_offset = (0.0, 0.0)
ob_tree_03_003.show_instancer_for_render = False
ob_tree_03_003.instance_type = 'COLLECTION'
ob_tree_03_003.lineart.crease_threshold = 0.0
ob_tree_03_002.parent = ob_tree_03
ob_tree_03_002.matrix_parent_inverse = Matrix(((1.0, 0.0, 0.0, 96.2), (0.0, 1.0, 0.0, -3.178), (0.0, 0.0, 1.0, 0.0), (0.0, 0.0, 0.0, 1.0)))
ob_tree_03_002.location = (-49.36, 2.878, 5.388e-07)
ob_tree_03_002.empty_image_offset = (0.0, 0.0)
ob_tree_03_002.show_instancer_for_render = False
ob_tree_03_002.instance_type = 'COLLECTION'
ob_tree_03_002.lineart.crease_threshold = 0.0
ob_tree_03_001.parent = ob_tree_03
ob_tree_03_001.matrix_parent_inverse = Matrix(((1.0, 0.0, 0.0, 96.2), (0.0, 1.0, 0.0, -3.178), (0.0, 0.0, 1.0, 0.0), (0.0, 0.0, 0.0, 1.0)))
ob_tree_03_001.location = (-70.08, 12.04, 0.0)
ob_tree_03_001.empty_image_offset = (0.0, 0.0)
ob_tree_03_001.show_instancer_for_render = False
ob_tree_03_001.instance_type = 'COLLECTION'
ob_tree_03_001.lineart.crease_threshold = 0.0
ob_tree_02.parent = ob_ground_2_1
ob_tree_02.matrix_parent_inverse = Matrix(((1.0, 0.0, 0.0, 50.0), (0.0, 1.0, 0.0, -50.0), (0.0, 0.0, 1.0, 0.0), (0.0, 0.0, 0.0, 1.0)))
ob_tree_02.location = (-2.392, 97.59, 0.0)
ob_tree_02.empty_image_offset = (0.0, 0.0)
ob_tree_02.show_instancer_for_render = False
ob_tree_02.instance_type = 'COLLECTION'
ob_tree_02.lineart.crease_threshold = 0.0
ob_tree_02_018.parent = ob_tree_02
ob_tree_02_018.matrix_parent_inverse = Matrix(((1.0, 0.0, 0.0, 2.392), (0.0, 1.0, 0.0, -97.59), (0.0, 0.0, 1.0, -0.0), (0.0, 0.0, 0.0, 1.0)))
ob_tree_02_018.location = (-28.97, 2.257, -1.233e-06)
ob_tree_02_018.empty_image_offset = (0.0, 0.0)
ob_tree_02_018.show_instancer_for_render = False
ob_tree_02_018.instance_type = 'COLLECTION'
ob_tree_02_018.lineart.crease_threshold = 0.0
ob_tree_02_017.parent = ob_tree_02
ob_tree_02_017.matrix_parent_inverse = Matrix(((1.0, 0.0, 0.0, 2.392), (0.0, 1.0, 0.0, -97.59), (0.0, 0.0, 1.0, -0.0), (0.0, 0.0, 0.0, 1.0)))
ob_tree_02_017.location = (-6.145, 51.5, -1.932e-07)
ob_tree_02_017.empty_image_offset = (0.0, 0.0)
ob_tree_02_017.show_instancer_for_render = False
ob_tree_02_017.instance_type = 'COLLECTION'
ob_tree_02_017.lineart.crease_threshold = 0.0
ob_tree_02_016.parent = ob_tree_02
ob_tree_02_016.matrix_parent_inverse = Matrix(((1.0, 0.0, 0.0, 2.392), (0.0, 1.0, 0.0, -97.59), (0.0, 0.0, 1.0, -0.0), (0.0, 0.0, 0.0, 1.0)))
ob_tree_02_016.location = (-23.56, 19.07, -8.949e-07)
ob_tree_02_016.empty_image_offset = (0.0, 0.0)
ob_tree_02_016.show_instancer_for_render = False
ob_tree_02_016.instance_type = 'COLLECTION'
ob_tree_02_016.lineart.crease_threshold = 0.0
ob_tree_02_015.parent = ob_tree_02
ob_tree_02_015.matrix_parent_inverse = Matrix(((1.0, 0.0, 0.0, 2.392), (0.0, 1.0, 0.0, -97.59), (0.0, 0.0, 1.0, -0.0), (0.0, 0.0, 0.0, 1.0)))
ob_tree_02_015.location = (-55.84, 15.02, -1.2e-06)
ob_tree_02_015.empty_image_offset = (0.0, 0.0)
ob_tree_02_015.show_instancer_for_render = False
ob_tree_02_015.instance_type = 'COLLECTION'
ob_tree_02_015.lineart.crease_threshold = 0.0
ob_tree_02_014.parent = ob_tree_02
ob_tree_02_014.matrix_parent_inverse = Matrix(((1.0, 0.0, 0.0, 2.392), (0.0, 1.0, 0.0, -97.59), (0.0, 0.0, 1.0, -0.0), (0.0, 0.0, 0.0, 1.0)))
ob_tree_02_014.location = (-84.97, 14.72, -1.415e-06)
ob_tree_02_014.empty_image_offset = (0.0, 0.0)
ob_tree_02_014.show_instancer_for_render = False
ob_tree_02_014.instance_type = 'COLLECTION'
ob_tree_02_014.lineart.crease_threshold = 0.0
ob_tree_02_013.parent = ob_tree_02
ob_tree_02_013.matrix_parent_inverse = Matrix(((1.0, 0.0, 0.0, 2.392), (0.0, 1.0, 0.0, -97.59), (0.0, 0.0, 1.0, -0.0), (0.0, 0.0, 0.0, 1.0)))
ob_tree_02_013.location = (-96.08, 39.19, -1.06e-06)
ob_tree_02_013.empty_image_offset = (0.0, 0.0)
ob_tree_02_013.show_instancer_for_render = False
ob_tree_02_013.instance_type = 'COLLECTION'
ob_tree_02_013.lineart.crease_threshold = 0.0
ob_tree_02_012.parent = ob_tree_02
ob_tree_02_012.matrix_parent_inverse = Matrix(((1.0, 0.0, 0.0, 2.392), (0.0, 1.0, 0.0, -97.59), (0.0, 0.0, 1.0, -0.0), (0.0, 0.0, 0.0, 1.0)))
ob_tree_02_012.location = (-77.16, 38.59, -9.345e-07)
ob_tree_02_012.empty_image_offset = (0.0, 0.0)
ob_tree_02_012.show_instancer_for_render = False
ob_tree_02_012.instance_type = 'COLLECTION'
ob_tree_02_012.lineart.crease_threshold = 0.0
ob_tree_02_011.parent = ob_tree_02
ob_tree_02_011.matrix_parent_inverse = Matrix(((1.0, 0.0, 0.0, 2.392), (0.0, 1.0, 0.0, -97.59), (0.0, 0.0, 1.0, -0.0), (0.0, 0.0, 0.0, 1.0)))
ob_tree_02_011.location = (-53.44, 27.48, -9.609e-07)
ob_tree_02_011.empty_image_offset = (0.0, 0.0)
ob_tree_02_011.show_instancer_for_render = False
ob_tree_02_011.instance_type = 'COLLECTION'
ob_tree_02_011.lineart.crease_threshold = 0.0
ob_tree_02_010.parent = ob_tree_02
ob_tree_02_010.matrix_parent_inverse = Matrix(((1.0, 0.0, 0.0, 2.392), (0.0, 1.0, 0.0, -97.59), (0.0, 0.0, 1.0, -0.0), (0.0, 0.0, 0.0, 1.0)))
ob_tree_02_010.location = (-39.32, 47.6, -5.017e-07)
ob_tree_02_010.empty_image_offset = (0.0, 0.0)
ob_tree_02_010.show_instancer_for_render = False
ob_tree_02_010.instance_type = 'COLLECTION'
ob_tree_02_010.lineart.crease_threshold = 0.0
ob_tree_02_009.parent = ob_tree_02
ob_tree_02_009.matrix_parent_inverse = Matrix(((1.0, 0.0, 0.0, 2.392), (0.0, 1.0, 0.0, -97.59), (0.0, 0.0, 1.0, -0.0), (0.0, 0.0, 0.0, 1.0)))
ob_tree_02_009.location = (-10.5, 33.33, -5.473e-07)
ob_tree_02_009.empty_image_offset = (0.0, 0.0)
ob_tree_02_009.show_instancer_for_render = False
ob_tree_02_009.instance_type = 'COLLECTION'
ob_tree_02_009.lineart.crease_threshold = 0.0
ob_tree_02_008.parent = ob_tree_02
ob_tree_02_008.matrix_parent_inverse = Matrix(((1.0, 0.0, 0.0, 2.392), (0.0, 1.0, 0.0, -97.59), (0.0, 0.0, 1.0, -0.0), (0.0, 0.0, 0.0, 1.0)))
ob_tree_02_008.location = (-8.097, 71.32, 1.449e-07)
ob_tree_02_008.empty_image_offset = (0.0, 0.0)
ob_tree_02_008.show_instancer_for_render = False
ob_tree_02_008.instance_type = 'COLLECTION'
ob_tree_02_008.lineart.crease_threshold = 0.0
ob_tree_02_007.parent = ob_tree_02
ob_tree_02_007.matrix_parent_inverse = Matrix(((1.0, 0.0, 0.0, 2.392), (0.0, 1.0, 0.0, -97.59), (0.0, 0.0, 1.0, -0.0), (0.0, 0.0, 0.0, 1.0)))
ob_tree_02_007.location = (-37.07, 62.46, 8.808e-07)
ob_tree_02_007.empty_image_offset = (0.0, 0.0)
ob_tree_02_007.show_instancer_for_render = False
ob_tree_02_007.instance_type = 'COLLECTION'
ob_tree_02_007.lineart.crease_threshold = 0.0
ob_tree_02_006.parent = ob_tree_02
ob_tree_02_006.matrix_parent_inverse = Matrix(((1.0, 0.0, 0.0, 2.392), (0.0, 1.0, 0.0, -97.59), (0.0, 0.0, 1.0, -0.0), (0.0, 0.0, 0.0, 1.0)))
ob_tree_02_006.location = (-85.72, 91.44, 2.116e-06)
ob_tree_02_006.empty_image_offset = (0.0, 0.0)
ob_tree_02_006.show_instancer_for_render = False
ob_tree_02_006.instance_type = 'COLLECTION'
ob_tree_02_006.lineart.crease_threshold = 0.0
ob_tree_02_005.parent = ob_tree_02
ob_tree_02_005.matrix_parent_inverse = Matrix(((1.0, 0.0, 0.0, 2.392), (0.0, 1.0, 0.0, -97.59), (0.0, 0.0, 1.0, -0.0), (0.0, 0.0, 0.0, 1.0)))
ob_tree_02_005.location = (-93.22, 66.21, 2.307e-06)
ob_tree_02_005.empty_image_offset = (0.0, 0.0)
ob_tree_02_005.show_instancer_for_render = False
ob_tree_02_005.instance_type = 'COLLECTION'
ob_tree_02_005.lineart.crease_threshold = 0.0
ob_tree_02_004.parent = ob_tree_02
ob_tree_02_004.matrix_parent_inverse = Matrix(((1.0, 0.0, 0.0, 2.392), (0.0, 1.0, 0.0, -97.59), (0.0, 0.0, 1.0, -0.0), (0.0, 0.0, 0.0, 1.0)))
ob_tree_02_004.location = (-67.4, 57.06, 1.651e-06)
ob_tree_02_004.empty_image_offset = (0.0, 0.0)
ob_tree_02_004.show_instancer_for_render = False
ob_tree_02_004.instance_type = 'COLLECTION'
ob_tree_02_004.lineart.crease_threshold = 0.0
ob_tree_02_003.parent = ob_tree_02
ob_tree_02_003.matrix_parent_inverse = Matrix(((1.0, 0.0, 0.0, 2.392), (0.0, 1.0, 0.0, -97.59), (0.0, 0.0, 1.0, -0.0), (0.0, 0.0, 0.0, 1.0)))
ob_tree_02_003.location = (-66.95, 78.37, 1.64e-06)
ob_tree_02_003.empty_image_offset = (0.0, 0.0)
ob_tree_02_003.show_instancer_for_render = False
ob_tree_02_003.instance_type = 'COLLECTION'
ob_tree_02_003.lineart.crease_threshold = 0.0
ob_tree_02_002.parent = ob_tree_02
ob_tree_02_002.matrix_parent_inverse = Matrix(((1.0, 0.0, 0.0, 2.392), (0.0, 1.0, 0.0, -97.59), (0.0, 0.0, 1.0, -0.0), (0.0, 0.0, 0.0, 1.0)))
ob_tree_02_002.location = (-40.68, 89.63, 9.723e-07)
ob_tree_02_002.empty_image_offset = (0.0, 0.0)
ob_tree_02_002.show_instancer_for_render = False
ob_tree_02_002.instance_type = 'COLLECTION'
ob_tree_02_002.lineart.crease_threshold = 0.0
ob_tree_02_001.parent = ob_tree_02
ob_tree_02_001.matrix_parent_inverse = Matrix(((1.0, 0.0, 0.0, 2.392), (0.0, 1.0, 0.0, -97.59), (0.0, 0.0, 1.0, -0.0), (0.0, 0.0, 0.0, 1.0)))
ob_tree_02_001.location = (-23.56, 91.29, 0.0)
ob_tree_02_001.empty_image_offset = (0.0, 0.0)
ob_tree_02_001.show_instancer_for_render = False
ob_tree_02_001.instance_type = 'COLLECTION'
ob_tree_02_001.lineart.crease_threshold = 0.0
ob_tree_01.parent = ob_ground_2_1
ob_tree_01.matrix_parent_inverse = Matrix(((1.0, 0.0, 0.0, 50.0), (0.0, 1.0, 0.0, -50.0), (0.0, 0.0, 1.0, 0.0), (0.0, 0.0, 0.0, 1.0)))
ob_tree_01.location = (-97.11, 97.59, 0.0)
ob_tree_01.empty_image_offset = (0.0, 0.0)
ob_tree_01.show_instancer_for_render = False
ob_tree_01.instance_type = 'COLLECTION'
ob_tree_01.lineart.crease_threshold = 0.0
ob_tree_01_012.parent = ob_tree_01
ob_tree_01_012.matrix_parent_inverse = Matrix(((1.0, 0.0, 0.0, 97.11), (0.0, 1.0, 0.0, -97.59), (0.0, 0.0, 1.0, -0.0), (0.0, 0.0, 0.0, 1.0)))
ob_tree_01_012.location = (-92.0, 24.78, 0.0)
ob_tree_01_012.empty_image_offset = (0.0, 0.0)
ob_tree_01_012.show_instancer_for_render = False
ob_tree_01_012.instance_type = 'COLLECTION'
ob_tree_01_012.lineart.crease_threshold = 0.0
ob_tree_01_011.parent = ob_tree_01
ob_tree_01_011.matrix_parent_inverse = Matrix(((1.0, 0.0, 0.0, 97.11), (0.0, 1.0, 0.0, -97.59), (0.0, 0.0, 1.0, -0.0), (0.0, 0.0, 0.0, 1.0)))
ob_tree_01_011.location = (-14.38, 8.262, 0.0)
ob_tree_01_011.empty_image_offset = (0.0, 0.0)
ob_tree_01_011.show_instancer_for_render = False
ob_tree_01_011.instance_type = 'COLLECTION'
ob_tree_01_011.lineart.crease_threshold = 0.0
ob_tree_01_010.parent = ob_tree_01
ob_tree_01_010.matrix_parent_inverse = Matrix(((1.0, 0.0, 0.0, 97.11), (0.0, 1.0, 0.0, -97.59), (0.0, 0.0, 1.0, -0.0), (0.0, 0.0, 0.0, 1.0)))
ob_tree_01_010.location = (-41.86, 11.87, 0.0)
ob_tree_01_010.empty_image_offset = (0.0, 0.0)
ob_tree_01_010.show_instancer_for_render = False
ob_tree_01_010.instance_type = 'COLLECTION'
ob_tree_01_010.lineart.crease_threshold = 0.0
ob_tree_01_009.parent = ob_tree_01
ob_tree_01_009.matrix_parent_inverse = Matrix(((1.0, 0.0, 0.0, 97.11), (0.0, 1.0, 0.0, -97.59), (0.0, 0.0, 1.0, -0.0), (0.0, 0.0, 0.0, 1.0)))
ob_tree_01_009.location = (-33.45, 31.98, 0.0)
ob_tree_01_009.empty_image_offset = (0.0, 0.0)
ob_tree_01_009.show_instancer_for_render = False
ob_tree_01_009.instance_type = 'COLLECTION'
ob_tree_01_009.lineart.crease_threshold = 0.0
ob_tree_01_008.parent = ob_tree_01
ob_tree_01_008.matrix_parent_inverse = Matrix(((1.0, 0.0, 0.0, 97.11), (0.0, 1.0, 0.0, -97.59), (0.0, 0.0, 1.0, -0.0), (0.0, 0.0, 0.0, 1.0)))
ob_tree_01_008.location = (-69.78, 24.18, 0.0)
ob_tree_01_008.empty_image_offset = (0.0, 0.0)
ob_tree_01_008.show_instancer_for_render = False
ob_tree_01_008.instance_type = 'COLLECTION'
ob_tree_01_008.lineart.crease_threshold = 0.0
ob_tree_01_007.parent = ob_tree_01
ob_tree_01_007.matrix_parent_inverse = Matrix(((1.0, 0.0, 0.0, 97.11), (0.0, 1.0, 0.0, -97.59), (0.0, 0.0, 1.0, -0.0), (0.0, 0.0, 0.0, 1.0)))
ob_tree_01_007.location = (-83.0, 50.9, 0.0)
ob_tree_01_007.empty_image_offset = (0.0, 0.0)
ob_tree_01_007.show_instancer_for_render = False
ob_tree_01_007.instance_type = 'COLLECTION'
ob_tree_01_007.lineart.crease_threshold = 0.0
ob_tree_01_006.parent = ob_tree_01
ob_tree_01_006.matrix_parent_inverse = Matrix(((1.0, 0.0, 0.0, 97.11), (0.0, 1.0, 0.0, -97.59), (0.0, 0.0, 1.0, -0.0), (0.0, 0.0, 0.0, 1.0)))
ob_tree_01_006.location = (-54.32, 46.1, 0.0)
ob_tree_01_006.empty_image_offset = (0.0, 0.0)
ob_tree_01_006.show_instancer_for_render = False
ob_tree_01_006.instance_type = 'COLLECTION'
ob_tree_01_006.lineart.crease_threshold = 0.0
ob_tree_01_005.parent = ob_tree_01
ob_tree_01_005.matrix_parent_inverse = Matrix(((1.0, 0.0, 0.0, 97.11), (0.0, 1.0, 0.0, -97.59), (0.0, 0.0, 1.0, -0.0), (0.0, 0.0, 0.0, 1.0)))
ob_tree_01_005.location = (-21.74, 50.6, 0.0)
ob_tree_01_005.empty_image_offset = (0.0, 0.0)
ob_tree_01_005.show_instancer_for_render = False
ob_tree_01_005.instance_type = 'COLLECTION'
ob_tree_01_005.lineart.crease_threshold = 0.0
ob_tree_01_004.parent = ob_tree_01
ob_tree_01_004.matrix_parent_inverse = Matrix(((1.0, 0.0, 0.0, 97.11), (0.0, 1.0, 0.0, -97.59), (0.0, 0.0, 1.0, -0.0), (0.0, 0.0, 0.0, 1.0)))
ob_tree_01_004.location = (-26.55, 79.43, 0.0)
ob_tree_01_004.empty_image_offset = (0.0, 0.0)
ob_tree_01_004.show_instancer_for_render = False
ob_tree_01_004.instance_type = 'COLLECTION'
ob_tree_01_004.lineart.crease_threshold = 0.0
ob_tree_01_003.parent = ob_tree_01
ob_tree_01_003.matrix_parent_inverse = Matrix(((1.0, 0.0, 0.0, 97.11), (0.0, 1.0, 0.0, -97.59), (0.0, 0.0, 1.0, -0.0), (0.0, 0.0, 0.0, 1.0)))
ob_tree_01_003.location = (-52.52, 72.07, 0.0)
ob_tree_01_003.empty_image_offset = (0.0, 0.0)
ob_tree_01_003.show_instancer_for_render = False
ob_tree_01_003.instance_type = 'COLLECTION'
ob_tree_01_003.lineart.crease_threshold = 0.0
ob_tree_01_002.parent = ob_tree_01
ob_tree_01_002.matrix_parent_inverse = Matrix(((1.0, 0.0, 0.0, 97.11), (0.0, 1.0, 0.0, -97.59), (0.0, 0.0, 1.0, -0.0), (0.0, 0.0, 0.0, 1.0)))
ob_tree_01_002.location = (-58.97, 91.44, 0.0)
ob_tree_01_002.empty_image_offset = (0.0, 0.0)
ob_tree_01_002.show_instancer_for_render = False
ob_tree_01_002.instance_type = 'COLLECTION'
ob_tree_01_002.lineart.crease_threshold = 0.0
ob_tree_01_001.parent = ob_tree_01
ob_tree_01_001.matrix_parent_inverse = Matrix(((1.0, 0.0, 0.0, 97.11), (0.0, 1.0, 0.0, -97.59), (0.0, 0.0, 1.0, -0.0), (0.0, 0.0, 0.0, 1.0)))
ob_tree_01_001.location = (-81.49, 78.98, 0.0)
ob_tree_01_001.empty_image_offset = (0.0, 0.0)
ob_tree_01_001.show_instancer_for_render = False
ob_tree_01_001.instance_type = 'COLLECTION'
ob_tree_01_001.lineart.crease_threshold = 0.0
ob_rock_02.instance_collection = col_rock_02
ob_rock_02_006.instance_collection = col_rock_02
ob_rock_02_005.instance_collection = col_rock_02
ob_rock_02_004.instance_collection = col_rock_02
ob_rock_02_003.instance_collection = col_rock_02
ob_rock_02_002.instance_collection = col_rock_02
ob_rock_02_001.instance_collection = col_rock_02
ob_rock_01.instance_collection = col_rock_01
ob_rock_01_007.instance_collection = col_rock_01
ob_rock_01_006.instance_collection = col_rock_01
ob_rock_01_005.instance_collection = col_rock_01
ob_rock_01_004.instance_collection = col_rock_01
ob_rock_01_003.instance_collection = col_rock_01
ob_rock_01_002.instance_collection = col_rock_01
ob_rock_01_001.instance_collection = col_rock_01
ob_grass_02.instance_collection = col_grass_02
ob_grass_02_030.instance_collection = col_grass_02
ob_grass_02_029.instance_collection = col_grass_02
ob_grass_02_028.instance_collection = col_grass_02
ob_grass_02_027.instance_collection = col_grass_02
ob_grass_02_026.instance_collection = col_grass_02
ob_grass_02_025.instance_collection = col_grass_02
ob_grass_02_024.instance_collection = col_grass_02
ob_grass_02_023.instance_collection = col_grass_02
ob_grass_02_022.instance_collection = col_grass_02
ob_grass_02_021.instance_collection = col_grass_02
ob_grass_02_020.instance_collection = col_grass_02
ob_grass_02_019.instance_collection = col_grass_02
ob_grass_02_018.instance_collection = col_grass_02
ob_grass_02_017.instance_collection = col_grass_02
ob_grass_02_016.instance_collection = col_grass_02
ob_grass_02_015.instance_collection = col_grass_02
ob_grass_02_014.instance_collection = col_grass_02
ob_grass_02_013.instance_collection = col_grass_02
ob_grass_02_012.instance_collection = col_grass_02
ob_grass_02_011.instance_collection = col_grass_02
ob_grass_02_010.instance_collection = col_grass_02
ob_grass_02_009.instance_collection = col_grass_02
ob_grass_02_008.instance_collection = col_grass_02
ob_grass_02_007.instance_collection = col_grass_02
ob_grass_02_006.instance_collection = col_grass_02
ob_grass_02_005.instance_collection = col_grass_02
ob_grass_02_004.instance_collection = col_grass_02
ob_grass_02_003.instance_collection = col_grass_02
ob_grass_02_002.instance_collection = col_grass_02
ob_grass_02_001.instance_collection = col_grass_02
ob_grass_01.instance_collection = col_grass_01
ob_grass_01_023.instance_collection = col_grass_01
ob_grass_01_022.instance_collection = col_grass_01
ob_grass_01_021.instance_collection = col_grass_01
ob_grass_01_020.instance_collection = col_grass_01
ob_grass_01_019.instance_collection = col_grass_01
ob_grass_01_018.instance_collection = col_grass_01
ob_grass_01_017.instance_collection = col_grass_01
ob_grass_01_016.instance_collection = col_grass_01
ob_grass_01_015.instance_collection = col_grass_01
ob_grass_01_014.instance_collection = col_grass_01
ob_grass_01_013.instance_collection = col_grass_01
ob_grass_01_012.instance_collection = col_grass_01
ob_grass_01_011.instance_collection = col_grass_01
ob_grass_01_010.instance_collection = col_grass_01
ob_grass_01_009.instance_collection = col_grass_01
ob_grass_01_008.instance_collection = col_grass_01
ob_grass_01_007.instance_collection = col_grass_01
ob_grass_01_006.instance_collection = col_grass_01
ob_grass_01_005.instance_collection = col_grass_01
ob_grass_01_004.instance_collection = col_grass_01
ob_grass_01_003.instance_collection = col_grass_01
ob_grass_01_002.instance_collection = col_grass_01
ob_grass_01_001.instance_collection = col_grass_01
ob_tree_03.instance_collection = col_tree_03
ob_tree_03_019.instance_collection = col_tree_03
ob_tree_03_018.instance_collection = col_tree_03
ob_tree_03_017.instance_collection = col_tree_03
ob_tree_03_016.instance_collection = col_tree_03
ob_tree_03_015.instance_collection = col_tree_03
ob_tree_03_014.instance_collection = col_tree_03
ob_tree_03_013.instance_collection = col_tree_03
ob_tree_03_012.instance_collection = col_tree_03
ob_tree_03_011.instance_collection = col_tree_03
ob_tree_03_010.instance_collection = col_tree_03
ob_tree_03_009.instance_collection = col_tree_03
ob_tree_03_008.instance_collection = col_tree_03
ob_tree_03_007.instance_collection = col_tree_03
ob_tree_03_006.instance_collection = col_tree_03
ob_tree_03_005.instance_collection = col_tree_03
ob_tree_03_004.instance_collection = col_tree_03
ob_tree_03_003.instance_collection = col_tree_03
ob_tree_03_002.instance_collection = col_tree_03
ob_tree_03_001.instance_collection = col_tree_03
ob_tree_02.instance_collection = col_tree_02
ob_tree_02_018.instance_collection = col_tree_02
ob_tree_02_017.instance_collection = col_tree_02
ob_tree_02_016.instance_collection = col_tree_02
ob_tree_02_015.instance_collection = col_tree_02
ob_tree_02_014.instance_collection = col_tree_02
ob_tree_02_013.instance_collection = col_tree_02
ob_tree_02_012.instance_collection = col_tree_02
ob_tree_02_011.instance_collection = col_tree_02
ob_tree_02_010.instance_collection = col_tree_02
ob_tree_02_009.instance_collection = col_tree_02
ob_tree_02_008.instance_collection = col_tree_02
ob_tree_02_007.instance_collection = col_tree_02
ob_tree_02_006.instance_collection = col_tree_02
ob_tree_02_005.instance_collection = col_tree_02
ob_tree_02_004.instance_collection = col_tree_02
ob_tree_02_003.instance_collection = col_tree_02
ob_tree_02_002.instance_collection = col_tree_02
ob_tree_02_001.instance_collection = col_tree_02
ob_tree_01.instance_collection = col_tree_01
ob_tree_01_012.instance_collection = col_tree_01
ob_tree_01_011.instance_collection = col_tree_01
ob_tree_01_010.instance_collection = col_tree_01
ob_tree_01_009.instance_collection = col_tree_01
ob_tree_01_008.instance_collection = col_tree_01
ob_tree_01_007.instance_collection = col_tree_01
ob_tree_01_006.instance_collection = col_tree_01
ob_tree_01_005.instance_collection = col_tree_01
ob_tree_01_004.instance_collection = col_tree_01
ob_tree_01_003.instance_collection = col_tree_01
ob_tree_01_002.instance_collection = col_tree_01
ob_tree_01_001.instance_collection = col_tree_01

# ---- collection membership
col_collection_1.objects.link(ob_ground_2_1)
col_collection_1.objects.link(ob_rock_02)
col_collection_1.objects.link(ob_rock_02_006)
col_collection_1.objects.link(ob_rock_02_005)
col_collection_1.objects.link(ob_rock_02_004)
col_collection_1.objects.link(ob_rock_02_003)
col_collection_1.objects.link(ob_rock_02_002)
col_collection_1.objects.link(ob_rock_02_001)
col_collection_1.objects.link(ob_rock_01)
col_collection_1.objects.link(ob_rock_01_007)
col_collection_1.objects.link(ob_rock_01_006)
col_collection_1.objects.link(ob_rock_01_005)
col_collection_1.objects.link(ob_rock_01_004)
col_collection_1.objects.link(ob_rock_01_003)
col_collection_1.objects.link(ob_rock_01_002)
col_collection_1.objects.link(ob_rock_01_001)
col_collection_1.objects.link(ob_grass_02)
col_collection_1.objects.link(ob_grass_02_030)
col_collection_1.objects.link(ob_grass_02_029)
col_collection_1.objects.link(ob_grass_02_028)
col_collection_1.objects.link(ob_grass_02_027)
col_collection_1.objects.link(ob_grass_02_026)
col_collection_1.objects.link(ob_grass_02_025)
col_collection_1.objects.link(ob_grass_02_024)
col_collection_1.objects.link(ob_grass_02_023)
col_collection_1.objects.link(ob_grass_02_022)
col_collection_1.objects.link(ob_grass_02_021)
col_collection_1.objects.link(ob_grass_02_020)
col_collection_1.objects.link(ob_grass_02_019)
col_collection_1.objects.link(ob_grass_02_018)
col_collection_1.objects.link(ob_grass_02_017)
col_collection_1.objects.link(ob_grass_02_016)
col_collection_1.objects.link(ob_grass_02_015)
col_collection_1.objects.link(ob_grass_02_014)
col_collection_1.objects.link(ob_grass_02_013)
col_collection_1.objects.link(ob_grass_02_012)
col_collection_1.objects.link(ob_grass_02_011)
col_collection_1.objects.link(ob_grass_02_010)
col_collection_1.objects.link(ob_grass_02_009)
col_collection_1.objects.link(ob_grass_02_008)
col_collection_1.objects.link(ob_grass_02_007)
col_collection_1.objects.link(ob_grass_02_006)
col_collection_1.objects.link(ob_grass_02_005)
col_collection_1.objects.link(ob_grass_02_004)
col_collection_1.objects.link(ob_grass_02_003)
col_collection_1.objects.link(ob_grass_02_002)
col_collection_1.objects.link(ob_grass_02_001)
col_collection_1.objects.link(ob_grass_01)
col_collection_1.objects.link(ob_grass_01_023)
col_collection_1.objects.link(ob_grass_01_022)
col_collection_1.objects.link(ob_grass_01_021)
col_collection_1.objects.link(ob_grass_01_020)
col_collection_1.objects.link(ob_grass_01_019)
col_collection_1.objects.link(ob_grass_01_018)
col_collection_1.objects.link(ob_grass_01_017)
col_collection_1.objects.link(ob_grass_01_016)
col_collection_1.objects.link(ob_grass_01_015)
col_collection_1.objects.link(ob_grass_01_014)
col_collection_1.objects.link(ob_grass_01_013)
col_collection_1.objects.link(ob_grass_01_012)
col_collection_1.objects.link(ob_grass_01_011)
col_collection_1.objects.link(ob_grass_01_010)
col_collection_1.objects.link(ob_grass_01_009)
col_collection_1.objects.link(ob_grass_01_008)
col_collection_1.objects.link(ob_grass_01_007)
col_collection_1.objects.link(ob_grass_01_006)
col_collection_1.objects.link(ob_grass_01_005)
col_collection_1.objects.link(ob_grass_01_004)
col_collection_1.objects.link(ob_grass_01_003)
col_collection_1.objects.link(ob_grass_01_002)
col_collection_1.objects.link(ob_grass_01_001)
col_collection_1.objects.link(ob_tree_03)
col_collection_1.objects.link(ob_tree_03_019)
col_collection_1.objects.link(ob_tree_03_018)
col_collection_1.objects.link(ob_tree_03_017)
col_collection_1.objects.link(ob_tree_03_016)
col_collection_1.objects.link(ob_tree_03_015)
col_collection_1.objects.link(ob_tree_03_014)
col_collection_1.objects.link(ob_tree_03_013)
col_collection_1.objects.link(ob_tree_03_012)
col_collection_1.objects.link(ob_tree_03_011)
col_collection_1.objects.link(ob_tree_03_010)
col_collection_1.objects.link(ob_tree_03_009)
col_collection_1.objects.link(ob_tree_03_008)
col_collection_1.objects.link(ob_tree_03_007)
col_collection_1.objects.link(ob_tree_03_006)
col_collection_1.objects.link(ob_tree_03_005)
col_collection_1.objects.link(ob_tree_03_004)
col_collection_1.objects.link(ob_tree_03_003)
col_collection_1.objects.link(ob_tree_03_002)
col_collection_1.objects.link(ob_tree_03_001)
col_collection_1.objects.link(ob_tree_02)
col_collection_1.objects.link(ob_tree_02_018)
col_collection_1.objects.link(ob_tree_02_017)
col_collection_1.objects.link(ob_tree_02_016)
col_collection_1.objects.link(ob_tree_02_015)
col_collection_1.objects.link(ob_tree_02_014)
col_collection_1.objects.link(ob_tree_02_013)
col_collection_1.objects.link(ob_tree_02_012)
col_collection_1.objects.link(ob_tree_02_011)
col_collection_1.objects.link(ob_tree_02_010)
col_collection_1.objects.link(ob_tree_02_009)
col_collection_1.objects.link(ob_tree_02_008)
col_collection_1.objects.link(ob_tree_02_007)
col_collection_1.objects.link(ob_tree_02_006)
col_collection_1.objects.link(ob_tree_02_005)
col_collection_1.objects.link(ob_tree_02_004)
col_collection_1.objects.link(ob_tree_02_003)
col_collection_1.objects.link(ob_tree_02_002)
col_collection_1.objects.link(ob_tree_02_001)
col_collection_1.objects.link(ob_tree_01)
col_collection_1.objects.link(ob_tree_01_012)
col_collection_1.objects.link(ob_tree_01_011)
col_collection_1.objects.link(ob_tree_01_010)
col_collection_1.objects.link(ob_tree_01_009)
col_collection_1.objects.link(ob_tree_01_008)
col_collection_1.objects.link(ob_tree_01_007)
col_collection_1.objects.link(ob_tree_01_006)
col_collection_1.objects.link(ob_tree_01_005)
col_collection_1.objects.link(ob_tree_01_004)
col_collection_1.objects.link(ob_tree_01_003)
col_collection_1.objects.link(ob_tree_01_002)
col_collection_1.objects.link(ob_tree_01_001)

# ---- scene / render settings (as saved in the file)
scene.frame_start = 1; scene.frame_end = 250; scene.frame_set(1)
scene.render.engine = 'BLENDER_EEVEE_NEXT'
scene.render.resolution_x = 1366
scene.render.resolution_y = 768
scene.render.resolution_percentage = 50
scene.render.dither_intensity = 0.0
scene.cycles.use_denoising = False
scene.cycles.samples = 128
scene.cycles.sampling_pattern = 'TABULATED_SOBOL'
scene.cycles.use_adaptive_sampling = False
scene.cycles.use_light_tree = False
scene.cycles.blur_glossy = 0.0
scene.cycles.sample_clamp_indirect = 0.0
scene.view_settings.view_transform = 'Standard'
bpy.context.view_layer.update()

# ---- added for rendering (the .blend has no active camera and no usable light): camera, sun
cam_auto = bpy.data.cameras.new('AutoCamera')
cam_auto.lens = 50.0
cam_auto.sensor_width = 36.0
cam_auto.clip_end = 2296.35
ob_auto_camera = bpy.data.objects.new('AutoCamera', cam_auto)
scene.collection.objects.link(ob_auto_camera)
ob_auto_camera.location = (280.846, -107.016, 104.677)
ob_auto_camera.rotation_euler = (1.09748, -7.21219e-08, 0.694738)
scene.camera = ob_auto_camera
light_auto_sun = bpy.data.lights.new('AutoSun', 'SUN')
light_auto_sun.energy = 3.0
light_auto_sun.angle = 0.0523599
ob_auto_sun = bpy.data.objects.new('AutoSun', light_auto_sun)
scene.collection.objects.link(ob_auto_sun)
ob_auto_sun.rotation_euler = (0.872665, 0.174533, 0.523599)
bpy.context.view_layer.update()
